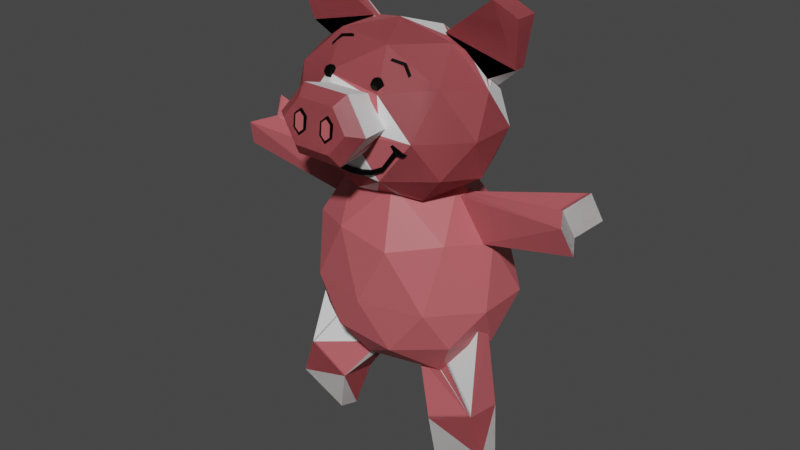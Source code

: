# Source: percy.blend  (saved by Blender 2.90.8; exported with 4.5.12 LTS)
import bpy
from mathutils import Matrix  # noqa: F401  (used for matrix-valued properties, if any)

bpy.ops.wm.read_factory_settings(use_empty=True)
scene = bpy.context.scene
scene.name = 'Scene'

# ---- collections
col_collection = bpy.data.collections.new('Collection'); scene.collection.children.link(col_collection)

# ---- materials (node trees are filled in below, after node groups)
mat_percypink = bpy.data.materials.new('PercyPink')
mat_percypink.use_transparent_shadow = False
mat_percyblack = bpy.data.materials.new('PercyBlack')
mat_percyblack.use_transparent_shadow = False

# ---- material node trees
mat_percypink.use_nodes = True; mat_percypink.node_tree.nodes.clear()
_N = mat_percypink.node_tree.nodes; _L = mat_percypink.node_tree.links
n0 = _N.new('ShaderNodeBsdfPrincipled'); n0.name = 'Principled BSDF'; n0.location = (10, 300)
n0.distribution = 'GGX'
n0.subsurface_method = 'BURLEY'
n0.inputs[0].default_value = (0.5213, 0.1095, 0.1233, 1.0)
n0.inputs[3].default_value = 1.45
n0.inputs[27].default_value = (0.0, 0.0, 0.0, 1.0)
n0.inputs[28].default_value = 1.0
n1 = _N.new('ShaderNodeOutputMaterial'); n1.name = 'Material Output'; n1.location = (300, 300)
_L.new(n0.outputs[0], n1.inputs[0])
n1.is_active_output = True
mat_percyblack.use_nodes = True; mat_percyblack.node_tree.nodes.clear()
_N = mat_percyblack.node_tree.nodes; _L = mat_percyblack.node_tree.links
n0 = _N.new('ShaderNodeBsdfPrincipled'); n0.name = 'Principled BSDF'; n0.location = (10, 300)
n0.distribution = 'GGX'
n0.subsurface_method = 'BURLEY'
n0.inputs[0].default_value = (0.0, 0.0, 0.0, 1.0)
n0.inputs[3].default_value = 1.45
n0.inputs[13].default_value = 0.2083
n0.inputs[27].default_value = (0.0, 0.0, 0.0, 1.0)
n0.inputs[28].default_value = 1.0
n1 = _N.new('ShaderNodeOutputMaterial'); n1.name = 'Material Output'; n1.location = (300, 300)
_L.new(n0.outputs[0], n1.inputs[0])
n1.is_active_output = True

# ---- world
world_world = bpy.data.worlds.new('World'); scene.world = world_world
world_world.use_nodes = True; world_world.node_tree.nodes.clear()
_N = world_world.node_tree.nodes; _L = world_world.node_tree.links
n0 = _N.new('ShaderNodeOutputWorld'); n0.name = 'World Output'; n0.location = (300, 300)
n1 = _N.new('ShaderNodeBackground'); n1.name = 'Background'; n1.location = (10, 300)
n1.inputs[0].default_value = (0.05088, 0.05088, 0.05088, 1.0)
_L.new(n1.outputs[0], n0.inputs[0])
n0.is_active_output = True
world_world.color = (0.05088, 0.05088, 0.05088)
world_world.use_sun_shadow = False
world_world.sun_shadow_jitter_overblur = 0.0

# ---- meshes
me_icosphere_001 = bpy.data.meshes.new('Icosphere.001')
me_icosphere_001.from_pydata([(0.05603, 0.00262, 0.128), (0.05236, 0.00262, 0.1062), (0.05603, -0.007945, 0.128), (0.05236, -0.00262, 0.1062), (0.04419, 0.00262, 0.1334), (0.04419, -0.007945, 0.1334), (0.01851, -0.00262, 0.1145), (0.0397, -0.00262, 0.1), (0.08797, -0.01033, 0.0416), (0.08444, -0.0149, 0.05419), (0.08797, 0.01022, 0.04906), (0.08444, 0.005647, 0.06165), (0.08146, 0.0007523, 0.04311), (0.07793, -0.003817, 0.0557), (0.02884, -0.0177, -0.07876), (0.02884, -0.007193, -0.08212), (0.01141, -0.001612, -0.04235), (0.05378, -0.01669, -0.06868), (0.05378, -0.006181, -0.07205), (0.02559, -0.01876, -0.05944), (0.02559, -1.349e-06, -0.0628), (0.04744, 0.001734, -0.05312), (0.04744, -0.01703, -0.04975), (-0.05603, 0.00262, 0.128), (-0.05236, 0.00262, 0.1062), (-0.05603, -0.007945, 0.128), (-0.05236, -0.00262, 0.1062), (-0.04419, 0.00262, 0.1334), (-0.04419, -0.007945, 0.1334), (-0.01851, -0.00262, 0.1145), (-0.08797, -0.01033, 0.0416), (-0.08444, -0.0149, 0.05419), (-0.08797, 0.01022, 0.04906), (-0.08444, 0.005647, 0.06165), (-0.08146, 0.0007523, 0.04311), (-0.07793, -0.003817, 0.0557), (-0.02884, -0.0177, -0.07876), (-0.02884, -0.007193, -0.08212), (-0.01141, -0.001612, -0.04235), (-0.05378, -0.01669, -0.06868), (-0.05378, -0.006181, -0.07205), (-0.02559, -0.01876, -0.05944), (-0.02559, -1.349e-06, -0.0628), (-0.04744, 0.001734, -0.05312), (-0.04744, -0.01703, -0.04975), (0.008667, -0.05766, 0.09698), (0.01104, -0.05212, 0.101), (0.01596, -0.05917, 0.08767), (0.02208, -0.0544, 0.0869), (0.008667, -0.06068, 0.07837), (0.01104, -0.05669, 0.07282), (-0.008667, -0.06068, 0.07837), (-0.01104, -0.05669, 0.07282), (-0.01596, -0.05917, 0.08767), (-0.02208, -0.0544, 0.0869), (-0.008667, -0.05766, 0.09698), (-0.01104, -0.05212, 0.101), (0.03588, -0.02672, 0.06335), (-0.0137, -0.0383, 0.06335), (-0.04435, -0.007987, 0.06335), (-0.0137, 0.02233, 0.06335), (0.03588, 0.01075, 0.06335), (0.0137, -0.0383, 0.09757), (-0.03588, -0.02672, 0.09757), (-0.03588, 0.01075, 0.09757), (0.0137, 0.02233, 0.09757), (0.04435, -0.007987, 0.09757), (-2.395e-12, -0.007987, 0.1187), (-0.008055, -0.02581, 0.04792), (0.02109, -0.019, 0.04792), (0.01303, -0.03682, 0.06035), (0.04218, -0.007987, 0.06035), (-0.02607, -0.007987, 0.04792), (-0.03412, -0.02581, 0.06035), (-0.03412, 0.009832, 0.06035), (0.01303, 0.02084, 0.06035), (0.04716, -0.019, 0.08046), (0.04716, 0.003026, 0.08046), (0.02915, -0.03682, 0.08046), (-0.04716, -0.019, 0.08046), (-0.02915, -0.03682, 0.08046), (-0.02915, 0.02085, 0.08046), (-0.04716, 0.003026, 0.08046), (0.02915, 0.02085, 0.08046), (-2.395e-12, 0.02765, 0.08046), (0.03412, -0.02581, 0.1006), (-0.01303, -0.03682, 0.1006), (-0.04218, -0.007987, 0.1006), (-0.01303, 0.02084, 0.1006), (0.03412, 0.009832, 0.1006), (0.008055, -0.02581, 0.113), (0.02607, -0.007987, 0.113), (-0.02109, -0.019, 0.113), (0.008055, 0.009832, 0.113), (0.0, 0.004191, -0.04556), (0.03618, -0.01913, -0.01792), (-0.01382, -0.03309, -0.01792), (-0.04472, 0.003451, -0.01792), (-0.01382, 0.03999, -0.01792), (0.03618, 0.02604, -0.01792), (0.01317, -0.03397, 0.02715), (-0.03448, -0.02034, 0.02715), (-0.03448, 0.02379, 0.02715), (0.01317, 0.03742, 0.02715), (0.04261, 0.001726, 0.02715), (-0.009624, -0.01852, -0.0381), (0.0252, -0.01013, -0.0381), (0.01314, -0.0313, -0.02185), (0.04253, 0.003451, -0.02185), (0.0252, 0.01703, -0.0381), (-0.03115, 0.003451, -0.0381), (-0.03441, -0.01803, -0.02185), (-0.009624, 0.02543, -0.0381), (-0.03441, 0.02493, -0.02185), (0.01314, 0.03821, -0.02185), (0.04755, -0.008546, 0.0), (0.04755, 0.01643, 0.0), (0.0, -0.03648, 0.0), (0.02939, -0.02876, 0.0), (-0.04755, -0.008546, 0.0), (-0.02939, -0.02876, 0.0), (-0.02939, 0.03665, 0.0), (-0.04755, 0.01643, 0.0), (0.02939, 0.03665, 0.0), (0.0, 0.04437, 0.0), (0.03279, -0.01926, 0.03051), (-0.01252, -0.03222, 0.03051), (-0.01252, 0.03568, 0.03051), (0.03279, 0.02271, 0.03051), (-0.02026, 0.01406, 0.05254), (0.00774, 0.02275, 0.05254), (0.02376, 0.004422, 0.05071), (0.0256, 0.001607, 0.05098), (0.0261, 0.0004106, 0.05087), (0.02109, -0.01138, 0.04792), (0.02571, -0.001657, 0.05064), (0.02617, 0.0001105, 0.05091), (0.01826, 0.009296, 0.05229), (0.01207, -0.02214, 0.04873), (0.008378, -0.02407, 0.04955), (0.01404, -0.02065, 0.04792), (0.004488, -0.02427, 0.049), (0.0005, -0.02381, 0.04792), (0.01762, 0.00976, 0.05254), (0.005215, 0.01533, 0.05462), (0.002824, 0.01551, 0.05433), (0.01762, -0.01719, 0.04698), (-0.00652, -0.02241, 0.04683), (-0.01008, 0.01431, 0.05345), (-0.01659, 0.01151, 0.0537), (-0.01875, 0.009832, 0.05302), (-0.01491, -0.01903, 0.04792), (-0.02451, -0.009524, 0.04792), (-0.02478, -0.007987, 0.04763), (-0.02451, -0.00645, 0.04792), (-0.02026, 0.007341, 0.05254), (-0.01899, -0.01705, 0.04891), (-0.02402, -0.01113, 0.04846), (-0.02207, -0.01485, 0.04932), (0.0183, -0.03879, 0.08497), (0.009337, -0.03839, 0.09706), (0.01137, -0.03921, 0.09466), (0.01486, -0.04016, 0.08046), (0.009091, -0.04017, 0.07332), (0.00465, -0.0412, 0.07329), (-0.005752, -0.04139, 0.07328), (-0.009143, -0.0406, 0.0733), (-0.009297, -0.03806, 0.09697), (-0.01009, -0.03836, 0.09603), (-0.01486, -0.04016, 0.08046), (-0.01824, -0.03853, 0.08494), (-0.02023, 0.00493, 0.1117), (-0.0206, 0.00314, 0.113), (-0.02051, 0.002723, 0.1132), (-0.01828, -0.001726, 0.1138), (-0.02019, 0.00507, 0.1116), (0.01866, 0.005226, 0.1102), (0.0243, 0.004834, 0.1077), (0.01831, -0.0003171, 0.113), (0.01809, -0.001022, 0.1132), (-0.02445, 0.004778, 0.1095), (-0.02694, 0.004625, 0.1075), (0.02066, -0.00262, 0.113), (0.02849, -0.00262, 0.1093), (0.03824, -0.00262, 0.101), (0.03909, -0.002409, 0.1003), (-0.02039, -0.00262, 0.1132), (-0.02109, -0.00262, 0.113), (-0.0319, -0.00262, 0.1066), (-0.03987, -0.00262, 0.1001), (0.03177, 0.00463, 0.1042), (0.03704, 0.004742, 0.09972), (0.03912, 0.005159, 0.09498), (0.03961, -0.00228, 0.09977), (0.03996, -0.0003294, 0.09886), (-0.03787, 0.004821, 0.09852), (-0.03934, 0.005117, 0.09516), (-0.03997, -0.001417, 0.09952), (0.04132, 0.002657, 0.0285), (0.0284, 0.002234, 0.04675), (-0.02614, 0.002096, 0.04615), (-0.04037, 0.002284, 0.03043), (-0.03961, 0.002282, 0.0315), (-0.0408, 0.002268, 0.02935), (-0.04102, 0.002609, 0.02837), (0.02824, -0.002818, 0.04623), (0.02917, 0.0004051, 0.04658), (-0.02632, -0.002405, 0.04596), (0.04058, -0.002609, 0.02785), (0.04066, -0.002557, 0.0277), (-0.03466, -0.002842, 0.03688), (-0.03928, -0.002813, 0.02982), (-0.04016, -0.002476, 0.02755), (0.04072, -0.002321, 0.0278), (0.04177, 0.001642, 0.02838), (0.0429, -0.007558, -0.01179), (0.04344, -0.00131, -0.01574), (0.03914, -0.008611, -0.01975), (0.02538, -0.009986, -0.03792), (0.0252, -0.009989, -0.0381), (0.02487, -0.009946, -0.03819), (0.0141, -0.008173, -0.03979), (0.04349, -0.0003743, -0.0164), (0.04148, -0.0002964, -0.0212), (0.0377, -0.0003382, -0.02638), (0.0252, -0.0007418, -0.0381), (0.01169, -0.001602, -0.0421), (0.01212, -0.008028, -0.04002), (0.01141, -0.001903, -0.04218), (0.01153, -0.00236, -0.04215), (-0.01348, -0.008008, -0.03961), (-0.01916, -0.008792, -0.0381), (-0.03309, -0.009365, -0.0284), (-0.0429, -0.007565, -0.01182), (-0.03891, -0.008652, -0.02014), (-0.0126, -0.001571, -0.04129), (-0.02719, -0.0005857, -0.0381), (-0.03173, -0.0003728, -0.0352), (-0.04356, -0.0003355, -0.01707), (-0.04292, -0.0003108, -0.01861), (-0.01141, -0.003901, -0.04103), (-0.01207, -0.007985, -0.03994), (-0.04108, 0.0009214, 0.02812), (-0.04348, -0.001502, -0.01616), (0.01207, -0.03407, 0.1028), (0.01207, -0.03323, 0.1008), (0.01207, -0.03407, 0.09873), (0.01399, -0.03547, 0.1028), (0.01479, -0.03521, 0.1008), (0.01399, -0.03547, 0.09873), (0.01326, -0.03772, 0.1028), (0.01375, -0.0384, 0.1008), (0.01326, -0.03772, 0.09873), (0.01207, -0.03609, 0.0979), (0.01207, -0.03609, 0.1036), (0.01088, -0.03772, 0.1028), (0.01039, -0.0384, 0.1008), (0.01088, -0.03772, 0.09873), (0.01015, -0.03547, 0.1028), (0.009352, -0.03521, 0.1008), (0.01015, -0.03547, 0.09873), (-0.01207, -0.03407, 0.1028), (-0.01207, -0.03323, 0.1008), (-0.01207, -0.03407, 0.09873), (-0.01399, -0.03547, 0.1028), (-0.01479, -0.03521, 0.1008), (-0.01399, -0.03547, 0.09873), (-0.01326, -0.03772, 0.1028), (-0.01375, -0.0384, 0.1008), (-0.01326, -0.03772, 0.09873), (-0.01207, -0.03609, 0.0979), (-0.01207, -0.03609, 0.1036), (-0.01088, -0.03772, 0.1028), (-0.01039, -0.0384, 0.1008), (-0.01088, -0.03772, 0.09873), (-0.01015, -0.03547, 0.1028), (-0.009352, -0.03521, 0.1008), (-0.01015, -0.03547, 0.09873), (-0.02321, -0.03837, 0.07481), (-0.02256, -0.03875, 0.077), (-0.02321, -0.03073, 0.07481), (-0.02256, -0.03073, 0.077), (0.02321, -0.03837, 0.07481), (0.02256, -0.03875, 0.077), (0.02321, -0.03073, 0.07481), (0.02256, -0.03073, 0.077), (0.01692, -0.03073, 0.06658), (0.01128, -0.03073, 0.06358), (0.005639, -0.03073, 0.06211), (2.217e-11, -0.03073, 0.06166), (-0.005639, -0.03073, 0.06211), (-0.01128, -0.03073, 0.06358), (-0.01692, -0.03073, 0.06658), (-0.0161, -0.03073, 0.06816), (-0.01128, -0.03073, 0.06577), (-0.005639, -0.03073, 0.0643), (2.217e-11, -0.03073, 0.06385), (0.005639, -0.03073, 0.0643), (0.01128, -0.03073, 0.06577), (0.0161, -0.03073, 0.06816), (-0.01692, -0.03875, 0.06658), (-0.01128, -0.03936, 0.06358), (-0.005639, -0.03936, 0.06211), (2.217e-11, -0.03936, 0.06166), (0.005639, -0.03936, 0.06211), (0.01128, -0.03936, 0.06358), (0.01692, -0.03875, 0.06658), (0.0161, -0.03875, 0.06816), (0.01128, -0.03936, 0.06577), (0.005639, -0.03936, 0.0643), (2.217e-11, -0.03936, 0.06385), (-0.005639, -0.03936, 0.0643), (-0.01128, -0.03936, 0.06577), (-0.0161, -0.03875, 0.06816), (0.02065, -0.03874, 0.0783), (0.0257, -0.03752, 0.0745), (0.0257, -0.03074, 0.0745), (0.02065, -0.03074, 0.0783), (-0.02065, -0.03074, 0.0783), (-0.02065, -0.03874, 0.0783), (-0.0257, -0.03752, 0.0745), (-0.0257, -0.03074, 0.0745), (0.02678, -0.03752, 0.07524), (0.02678, -0.03074, 0.07524), (0.02151, -0.03074, 0.07904), (-0.02151, -0.03074, 0.07904), (-0.02678, -0.03074, 0.07524), (-0.02151, -0.03874, 0.07904), (-0.02678, -0.03752, 0.07524), (0.02151, -0.03874, 0.07904), (-0.006816, -0.05912, 0.09329), (-0.006816, -0.05508, 0.09349), (0.006816, -0.05508, 0.09349), (0.006816, -0.05912, 0.09329), (0.01025, -0.05551, 0.09048), (0.009822, -0.05949, 0.09066), (0.01025, -0.05637, 0.08446), (0.009822, -0.06025, 0.0854), (0.006816, -0.0568, 0.08145), (0.006816, -0.06063, 0.08277), (0.003377, -0.05637, 0.08446), (0.003809, -0.06025, 0.0854), (0.003377, -0.05551, 0.09048), (0.003809, -0.05949, 0.09066), (-0.01025, -0.05551, 0.09048), (-0.009822, -0.05949, 0.09066), (-0.01025, -0.05637, 0.08446), (-0.009822, -0.06025, 0.0854), (-0.006816, -0.0568, 0.08145), (-0.006816, -0.06063, 0.08277), (-0.003377, -0.05637, 0.08446), (-0.003809, -0.06025, 0.0854), (-0.003377, -0.05551, 0.09048), (-0.003809, -0.05949, 0.09066), (-0.0047, -0.06014, 0.08553), (-0.006816, -0.0604, 0.08389), (-0.008931, -0.06014, 0.08553), (-0.008931, -0.0596, 0.09054), (0.008931, -0.0596, 0.09054), (0.006816, -0.05934, 0.09217), (0.008931, -0.06014, 0.08553), (0.006816, -0.0604, 0.08389), (-0.006816, -0.05934, 0.09217), (0.0047, -0.06014, 0.08553), (0.0047, -0.0596, 0.09054), (-0.0047, -0.0596, 0.09054), (0.01221, -0.02873, 0.1082), (0.0127, -0.02806, 0.1092), (0.0101, -0.01967, 0.103), (0.0106, -0.01901, 0.104), (0.02178, -0.02917, 0.1036), (0.02228, -0.0285, 0.1045), (0.01967, -0.02012, 0.09837), (0.02017, -0.01945, 0.09934), (0.01598, -0.01857, 0.1021), (0.01647, -0.0179, 0.1031), (0.01808, -0.02762, 0.1073), (0.01858, -0.02695, 0.1083), (-0.01152, -0.02348, 0.112), (-0.01218, -0.02286, 0.1129), (-0.01065, -0.01448, 0.1063), (-0.01131, -0.01385, 0.1072), (-0.02062, -0.02575, 0.1069), (-0.02127, -0.02513, 0.1078), (-0.01975, -0.01675, 0.1013), (-0.0204, -0.01613, 0.1022), (-0.01657, -0.01442, 0.1051), (-0.01722, -0.01379, 0.106), (-0.01744, -0.02342, 0.1107), (-0.01809, -0.0228, 0.1116)], [], [(4, 0, 1), (6, 4, 176, 178, 179), (3, 5, 6), (0, 5, 2), (0, 3, 1), (7, 1, 3), (6, 182, 183, 184, 7, 3), (6, 5, 4), (3, 2, 5), (0, 4, 5), (0, 2, 3), (7, 193, 194, 192, 1), (10, 11, 13, 12), (8, 9, 205, 208, 209), (11, 199, 206, 205, 9, 13), (12, 13, 9, 8), (19, 16, 20), (16, 21, 20), (22, 221, 227, 19), (18, 14, 15), (17, 19, 14), (21, 17, 18), (20, 18, 15), (19, 15, 14), (19, 227, 229, 228, 16), (16, 226, 225, 224, 223, 222, 21), (22, 215, 217, 218, 219, 220, 221), (18, 17, 14), (17, 22, 19), (21, 22, 17), (20, 21, 18), (19, 20, 15), (27, 24, 23), (29, 174, 173, 172, 171, 175, 27), (26, 29, 28), (23, 25, 28), (23, 24, 26), (29, 26, 189, 188, 187, 186), (29, 27, 28), (26, 28, 25), (23, 28, 27), (23, 26, 25), (32, 34, 35, 33), (30, 212, 211, 210, 207, 31), (33, 35, 31, 207, 200), (34, 30, 31, 35), (41, 42, 38), (38, 42, 43), (44, 41, 241, 230), (40, 37, 36), (39, 36, 41), (43, 40, 39), (42, 37, 40), (41, 36, 37), (41, 38, 240, 241), (38, 43, 238, 239, 237, 236, 235), (44, 230, 231, 232, 234, 233), (40, 36, 39), (39, 41, 44), (43, 39, 44), (42, 40, 43), (41, 37, 42), (48, 46, 45, 47), (50, 48, 47, 49), (52, 50, 49, 51), (54, 52, 51, 53), (56, 54, 53, 55), (46, 56, 55, 45), (47, 45, 55, 53, 51, 49), (57, 69, 71), (57, 71, 76), (58, 70, 164, 165), (59, 73, 79), (60, 74, 81), (61, 75, 83), (57, 76, 78), (58, 165, 166, 169, 80), (59, 79, 82), (60, 81, 84), (61, 83, 77), (62, 85, 90), (63, 86, 92), (64, 195, 181, 180), (65, 88, 93), (66, 194, 193, 185, 184, 183, 91), (91, 182, 179, 178, 93, 67), (91, 183, 182), (89, 65, 93), (93, 172, 173, 67), (93, 88, 171, 172), (88, 64, 180, 175, 171), (87, 63, 92), (92, 90, 67), (92, 86, 90), (86, 62, 90), (90, 91, 67), (90, 85, 91), (85, 66, 91), (77, 89, 191, 192, 194, 66), (77, 83, 89), (83, 65, 89), (84, 88, 65), (84, 81, 88), (81, 64, 88), (82, 87, 197, 196, 195, 64), (82, 79, 87), (79, 63, 87), (80, 86, 63), (80, 169, 170, 168, 86), (78, 85, 62), (78, 76, 85), (76, 66, 85), (83, 84, 65), (83, 75, 84), (75, 60, 84), (81, 82, 64), (81, 74, 82), (74, 59, 82), (79, 80, 63), (79, 73, 80), (73, 58, 80), (70, 57, 78), (76, 77, 66), (76, 71, 77), (71, 61, 77), (72, 59, 74), (72, 73, 59), (72, 152, 157, 158, 156, 151, 68, 73), (68, 58, 73), (71, 133, 132, 131, 61), (71, 69, 134, 135, 136, 133), (69, 146, 134), (68, 70, 58), (68, 142, 141, 139, 138, 140, 69, 70), (69, 57, 70), (94, 229, 227, 221, 220, 106, 105), (95, 106, 218, 217), (94, 105, 231, 230, 241, 240, 235, 236, 110), (94, 110, 112), (94, 112, 109), (95, 217, 215, 216, 222, 223, 108, 115), (96, 107, 117), (97, 239, 238, 243, 233, 234, 111, 119), (98, 113, 121), (99, 114, 123), (95, 115, 118), (96, 117, 120), (97, 119, 122), (98, 121, 124), (99, 123, 116), (100, 125, 138, 139), (101, 126, 156, 158), (102, 201, 202, 129), (103, 127, 130), (104, 128, 132, 133, 136, 206, 199, 198, 214), (128, 103, 130), (130, 129, 149, 148, 145, 144), (130, 127, 129), (127, 102, 129), (129, 155, 150, 149), (129, 202, 200, 207, 210, 157, 152, 153, 154, 155), (126, 100, 139, 141), (125, 208, 205, 206, 136, 135), (116, 128, 104), (116, 123, 128), (123, 103, 128), (124, 127, 103), (124, 121, 127), (121, 102, 127), (122, 203, 201, 102), (122, 119, 242, 204, 203), (119, 101, 211, 212, 242), (120, 126, 101), (120, 117, 126), (117, 100, 126), (118, 125, 100), (118, 115, 125), (115, 104, 213, 209, 208, 125), (123, 124, 103), (123, 114, 124), (114, 98, 124), (121, 122, 102), (121, 113, 122), (113, 97, 122), (119, 120, 101), (119, 111, 120), (111, 96, 120), (117, 118, 100), (117, 107, 118), (107, 95, 118), (115, 116, 104), (115, 108, 116), (108, 99, 116), (109, 114, 99), (109, 112, 114), (112, 98, 114), (112, 113, 98), (112, 110, 113), (110, 97, 113), (110, 237, 239, 97), (110, 236, 237), (105, 96, 111), (108, 109, 99), (108, 224, 225, 109), (106, 220, 219), (105, 107, 96), (105, 106, 107), (106, 95, 107), (131, 137, 75, 61), (153, 152, 72), (151, 147, 68), (154, 153, 72), (141, 142, 147, 151, 156, 126), (148, 149, 150, 74, 60), (135, 134, 146, 140, 138, 125), (143, 137, 131, 132, 128, 130), (144, 143, 130), (147, 142, 68), (140, 146, 69), (137, 143, 144, 145, 75), (145, 148, 60, 75), (150, 155, 154, 72, 74), (166, 165, 164, 163, 50, 52), (170, 169, 166, 52, 54), (163, 162, 159, 48, 50), (162, 163, 164, 70, 78), (161, 159, 162, 78, 62), (168, 167, 160, 161, 62, 86), (167, 168, 170, 54, 56), (160, 167, 56, 46), (159, 161, 160, 46, 48), (234, 232, 111), (214, 213, 104), (210, 211, 101, 158, 157), (190, 191, 89), (192, 191, 190, 177, 1), (179, 182, 6), (184, 185, 7), (198, 199, 11, 10), (219, 218, 106), (181, 195, 196, 24), (209, 213, 214, 198, 10, 12, 8), (233, 243, 44), (204, 242, 212, 30, 34, 32), (173, 174, 186, 187, 92, 67), (189, 26, 24), (235, 240, 38), (186, 174, 29), (225, 226, 228, 229, 94, 109), (187, 188, 87, 92), (222, 216, 22, 21), (243, 238, 43, 44), (232, 231, 105, 111), (196, 197, 189, 24), (177, 176, 4, 1), (200, 202, 201, 203, 204, 32, 33), (216, 215, 22), (175, 180, 181, 24, 27), (185, 193, 7), (223, 224, 108), (228, 226, 16), (188, 189, 197, 87), (178, 176, 177, 190, 89, 93), (253, 246, 249), (245, 244, 247, 248), (246, 245, 248, 249), (244, 254, 247), (249, 248, 251, 252), (247, 254, 250), (253, 249, 252), (248, 247, 250, 251), (251, 250, 255, 256), (252, 251, 256, 257), (250, 254, 255), (253, 252, 257), (253, 257, 260), (256, 255, 258, 259), (257, 256, 259, 260), (255, 254, 258), (253, 260, 246), (259, 258, 244, 245), (260, 259, 245, 246), (258, 254, 244), (270, 266, 263), (262, 265, 264, 261), (263, 266, 265, 262), (261, 264, 271), (266, 269, 268, 265), (264, 267, 271), (270, 269, 266), (265, 268, 267, 264), (268, 273, 272, 267), (269, 274, 273, 268), (267, 272, 271), (270, 274, 269), (270, 277, 274), (273, 276, 275, 272), (274, 277, 276, 273), (272, 275, 271), (270, 263, 277), (276, 262, 261, 275), (277, 263, 262, 276), (275, 261, 271), (285, 283, 314, 317), (286, 299, 285, 284), (278, 279, 319, 320), (300, 313, 279, 278), (286, 284, 282, 306), (293, 281, 279, 313), (285, 299, 307, 283), (299, 298, 308, 307), (298, 297, 309, 308), (297, 296, 310, 309), (296, 295, 311, 310), (295, 294, 312, 311), (294, 293, 313, 312), (280, 292, 300, 278), (292, 291, 301, 300), (291, 290, 302, 301), (290, 289, 303, 302), (289, 288, 304, 303), (288, 287, 305, 304), (287, 286, 306, 305), (282, 283, 307, 306), (306, 307, 308, 305), (305, 308, 309, 304), (304, 309, 310, 303), (303, 310, 311, 302), (302, 311, 312, 301), (301, 312, 313, 300), (280, 281, 293, 292), (292, 293, 294, 291), (291, 294, 295, 290), (290, 295, 296, 289), (289, 296, 297, 288), (288, 297, 298, 287), (287, 298, 299, 286), (282, 284, 316, 315), (281, 280, 321, 318), (320, 319, 327, 328), (317, 314, 329, 324), (284, 285, 317, 316), (279, 281, 318, 319), (280, 278, 320, 321), (283, 282, 315, 314), (328, 327, 325, 326), (323, 324, 329, 322), (318, 321, 326, 325), (315, 316, 323, 322), (314, 315, 322, 329), (321, 320, 328, 326), (319, 318, 325, 327), (316, 317, 324, 323), (358, 359, 364, 363, 361, 360), (330, 362, 365, 353), (332, 333, 335, 334), (353, 365, 354, 351), (348, 350, 351, 349), (334, 335, 337, 336), (331, 352, 350, 348, 346, 344), (346, 348, 349, 347), (336, 337, 339, 338), (352, 331, 330, 353), (344, 346, 347, 345), (338, 339, 341, 340), (337, 335, 358, 360), (331, 344, 345, 330), (340, 341, 343, 342), (357, 356, 355, 354, 365, 362), (350, 352, 353, 351), (342, 343, 333, 332), (332, 334, 336, 338, 340, 342), (335, 333, 359, 358), (333, 343, 364, 359), (343, 341, 363, 364), (339, 337, 360, 361), (349, 355, 356, 347), (347, 356, 357, 345), (345, 357, 362, 330), (351, 354, 355, 349), (341, 339, 361, 363), (366, 367, 369, 368), (374, 375, 373, 372), (372, 373, 371, 370), (376, 377, 367, 366), (374, 372, 370, 376), (375, 369, 367, 377), (373, 375, 377, 371), (368, 374, 376, 366), (370, 371, 377, 376), (368, 369, 375, 374), (378, 380, 381, 379), (386, 384, 385, 387), (384, 382, 383, 385), (388, 378, 379, 389), (386, 388, 382, 384), (387, 389, 379, 381), (385, 383, 389, 387), (380, 378, 388, 386), (382, 388, 389, 383), (380, 386, 387, 381)])
me_icosphere_001.polygons.foreach_set('material_index', [0, 0, 0, 0, 0, 0, 0, 0, 0, 0, 0, 0, 0, 0, 0, 0, 0, 0, 0, 0, 0, 0, 0, 0, 0, 0, 0, 0, 0, 0, 0, 0, 0, 0, 0, 0, 0, 0, 0, 0, 0, 0, 0, 0, 0, 0, 0, 0, 0, 0, 0, 0, 0, 0, 0, 0, 0, 0, 0, 0, 0, 0, 0, 0, 0, 0, 0, 0, 0, 0, 0, 0, 0, 0, 0, 0, 0, 0, 0, 0, 0, 0, 0, 0, 0, 0, 0, 0, 0, 0, 0, 0, 0, 0, 0, 0, 0, 0, 0, 0, 0, 0, 0, 0, 0, 0, 0, 0, 0, 0, 0, 0, 0, 0, 0, 0, 0, 0, 0, 0, 0, 0, 0, 0, 0, 0, 0, 0, 0, 0, 0, 0, 0, 0, 0, 0, 0, 0, 0, 0, 0, 0, 0, 0, 0, 0, 0, 0, 0, 0, 0, 0, 0, 0, 0, 0, 0, 0, 0, 0, 0, 0, 0, 0, 0, 0, 0, 0, 0, 0, 0, 0, 0, 0, 0, 0, 0, 0, 0, 0, 0, 0, 0, 0, 0, 0, 0, 0, 0, 0, 0, 0, 0, 0, 0, 0, 0, 0, 0, 0, 0, 0, 0, 0, 0, 0, 0, 0, 0, 0, 0, 0, 0, 0, 0, 0, 0, 0, 0, 0, 0, 0, 0, 0, 0, 0, 0, 0, 0, 0, 0, 0, 0, 0, 0, 0, 0, 0, 0, 0, 0, 0, 0, 0, 0, 0, 0, 0, 0, 0, 0, 0, 0, 0, 0, 0, 0, 0, 0, 0, 0, 0, 0, 1, 1, 1, 1, 1, 1, 1, 1, 1, 1, 1, 1, 1, 1, 1, 1, 1, 1, 1, 1, 1, 1, 1, 1, 1, 1, 1, 1, 1, 1, 1, 1, 1, 1, 1, 1, 1, 1, 1, 1, 1, 1, 1, 1, 1, 1, 1, 1, 1, 1, 1, 1, 1, 1, 1, 1, 1, 1, 1, 1, 1, 1, 1, 1, 1, 1, 1, 1, 1, 1, 1, 1, 1, 1, 1, 1, 1, 1, 1, 1, 1, 1, 1, 1, 1, 1, 1, 1, 1, 1, 0, 1, 1, 1, 1, 1, 1, 1, 1, 1, 1, 1, 1, 1, 1, 0, 1, 1, 1, 1, 1, 1, 1, 1, 1, 1, 1, 1, 1, 1, 1, 1, 1, 1, 1, 1, 1, 1, 1, 1, 1, 1, 1, 1, 1, 1, 1, 1])
_uv = me_icosphere_001.uv_layers.new(name='UVMap')
_uv.uv.foreach_set('vector', [0.625, 0.25, 0.625, 0.5, 0.375, 0.5, 0.375, 0.5, 0.625, 0.75, 0.3956, 0.75, 0.3788, 0.5726, 0.375, 0.5495, 0.375, 0.75, 0.625, 1.0, 0.375, 1.0, 0.125, 0.5, 0.375, 0.75, 0.125, 0.75, 0.875, 0.5, 0.625, 0.75, 0.625, 0.5, 0.5, 0.25, 0.625, 0.0, 0.625, 0.25, 0.375, 1.0, 0.375, 0.9874, 0.375, 0.9357, 0.375, 0.8836, 0.375, 0.875, 0.375, 0.75, 0.375, 0.5, 0.625, 0.5, 0.625, 0.75, 0.375, 0.75, 0.625, 0.75, 0.625, 1.0, 0.125, 0.5, 0.375, 0.5, 0.375, 0.75, 0.875, 0.5, 0.875, 0.75, 0.625, 0.75, 0.5, 0.25, 0.5, 0.2395, 0.5077, 0.1737, 0.5132, 0.0, 0.625, 0.0, 0.375, 0.5, 0.625, 0.5, 0.625, 0.625, 0.375, 0.625, 0.375, 0.75, 0.625, 0.75, 0.625, 0.984, 0.3772, 0.9829, 0.375, 0.983, 0.625, 0.5, 0.8583, 0.5, 0.8551, 0.5905, 0.859, 0.75, 0.625, 0.75, 0.625, 0.625, 0.375, 0.625, 0.625, 0.625, 0.625, 0.75, 0.375, 0.75, 0.4782, 0.0, 0.625, 0.25, 0.4782, 0.25, 0.625, 0.25, 0.4782, 0.5, 0.4782, 0.25, 0.4782, 0.75, 0.614, 0.9813, 0.6176, 1.0, 0.4782, 1.0, 0.375, 0.5, 0.125, 0.75, 0.125, 0.5, 0.375, 0.75, 0.4782, 1.0, 0.375, 1.0, 0.4782, 0.5, 0.375, 0.75, 0.375, 0.5, 0.4782, 0.25, 0.375, 0.5, 0.375, 0.25, 0.4782, 0.0, 0.375, 0.25, 0.375, 0.0, 0.4782, 0.0, 0.6176, 0.0, 0.6238, 0.2221, 0.625, 0.2376, 0.625, 0.25, 0.625, 0.25, 0.625, 0.2522, 0.5975, 0.3521, 0.5995, 0.4508, 0.6057, 0.4819, 0.616, 0.5, 0.4782, 0.5, 0.4782, 0.75, 0.6117, 0.75, 0.5985, 0.7839, 0.5845, 0.8985, 0.5846, 0.9, 0.5853, 0.9024, 0.614, 0.9813, 0.375, 0.5, 0.375, 0.75, 0.125, 0.75, 0.375, 0.75, 0.4782, 0.75, 0.4782, 1.0, 0.4782, 0.5, 0.4782, 0.75, 0.375, 0.75, 0.4782, 0.25, 0.4782, 0.5, 0.375, 0.5, 0.4782, 0.0, 0.4782, 0.25, 0.375, 0.25, 0.625, 0.25, 0.375, 0.5, 0.625, 0.5, 0.375, 0.5, 0.375, 0.5277, 0.4065, 0.6764, 0.4084, 0.69, 0.4094, 0.7457, 0.4094, 0.75, 0.625, 0.75, 0.375, 0.75, 0.375, 1.0, 0.625, 1.0, 0.125, 0.5, 0.125, 0.75, 0.375, 0.75, 0.875, 0.5, 0.625, 0.5, 0.625, 0.75, 0.375, 1.0, 0.375, 0.75, 0.375, 0.8733, 0.375, 0.9167, 0.375, 0.9838, 0.375, 0.9889, 0.375, 0.5, 0.625, 0.75, 0.625, 0.5, 0.375, 0.75, 0.625, 1.0, 0.625, 0.75, 0.125, 0.5, 0.375, 0.75, 0.375, 0.5, 0.875, 0.5, 0.625, 0.75, 0.875, 0.75, 0.375, 0.5, 0.375, 0.625, 0.625, 0.625, 0.625, 0.5, 0.375, 0.75, 0.375, 0.9854, 0.4053, 0.983, 0.4998, 0.983, 0.625, 0.992, 0.625, 0.75, 0.625, 0.5, 0.625, 0.625, 0.625, 0.75, 0.867, 0.75, 0.8677, 0.5, 0.375, 0.625, 0.375, 0.75, 0.625, 0.75, 0.625, 0.625, 0.4782, 0.0, 0.4782, 0.25, 0.625, 0.25, 0.625, 0.25, 0.4782, 0.25, 0.4782, 0.5, 0.4782, 0.75, 0.4782, 1.0, 0.6182, 1.0, 0.6166, 0.9856, 0.375, 0.5, 0.125, 0.5, 0.125, 0.75, 0.375, 0.75, 0.375, 1.0, 0.4782, 1.0, 0.4782, 0.5, 0.375, 0.5, 0.375, 0.75, 0.4782, 0.25, 0.375, 0.25, 0.375, 0.5, 0.4782, 0.0, 0.375, 0.0, 0.375, 0.25, 0.4782, 0.0, 0.625, 0.25, 0.625, 0.1521, 0.6182, 0.0, 0.625, 0.25, 0.4782, 0.5, 0.6135, 0.5, 0.6102, 0.4942, 0.5875, 0.4012, 0.5914, 0.3664, 0.625, 0.2594, 0.4782, 0.75, 0.6166, 0.9856, 0.6035, 0.9435, 0.5903, 0.8348, 0.598, 0.7859, 0.6116, 0.75, 0.375, 0.5, 0.125, 0.75, 0.375, 0.75, 0.375, 0.75, 0.4782, 1.0, 0.4782, 0.75, 0.4782, 0.5, 0.375, 0.75, 0.4782, 0.75, 0.4782, 0.25, 0.375, 0.5, 0.4782, 0.5, 0.4782, 0.0, 0.375, 0.25, 0.4782, 0.25, 0.8333, 0.8905, 1.0, 0.8905, 0.9781, 1.0, 0.8679, 1.0, 0.6667, 0.8905, 0.8333, 0.8905, 0.7987, 1.0, 0.6886, 1.0, 0.5, 0.8905, 0.6667, 0.8905, 0.6488, 1.0, 0.5179, 1.0, 0.3333, 0.8905, 0.5, 0.8905, 0.4781, 1.0, 0.3679, 1.0, 0.1667, 0.8905, 0.3333, 0.8905, 0.2987, 1.0, 0.1886, 1.0, -8.941e-08, 0.8905, 0.1667, 0.8905, 0.1488, 1.0, 0.0179, 1.0, 0.4003, 0.3368, 0.2629, 0.4161, 0.09971, 0.3219, 0.09971, 0.1632, 0.2371, 0.08392, 0.4003, 0.1781, 0.7273, 0.1575, 0.6818, 0.07873, 0.6364, 0.1575, 0.7273, 0.1575, 0.6364, 0.1575, 0.6818, 0.2362, 0.9091, 0.1575, 0.8182, 0.1575, 0.8474, 0.2081, 0.8827, 0.2031, 0.1818, 0.1575, 0.09091, 0.1575, 0.1364, 0.2362, 0.3636, 0.1575, 0.2727, 0.1575, 0.3182, 0.2362, 0.5455, 0.1575, 0.4545, 0.1575, 0.5, 0.2362, 0.7273, 0.1575, 0.6818, 0.2362, 0.7727, 0.2362, 0.9091, 0.1575, 0.8827, 0.2031, 0.8933, 0.2033, 0.91, 0.2362, 0.9545, 0.2362, 0.1818, 0.1575, 0.1364, 0.2362, 0.2273, 0.2362, 0.3636, 0.1575, 0.3182, 0.2362, 0.4091, 0.2362, 0.5455, 0.1575, 0.5, 0.2362, 0.5909, 0.2362, 0.8182, 0.3149, 0.7273, 0.3149, 0.7727, 0.3937, 1.0, 0.3149, 0.9091, 0.3149, 0.9545, 0.3937, 0.2727, 0.3149, 0.244, 0.3149, 0.238, 0.3647, 0.2376, 0.3758, 0.4545, 0.3149, 0.3636, 0.3149, 0.4091, 0.3937, 0.6364, 0.3149, 0.5973, 0.3149, 0.6036, 0.3212, 0.6028, 0.3238, 0.6014, 0.328, 0.5772, 0.3699, 0.5909, 0.3937, 0.5909, 0.3937, 0.5636, 0.3937, 0.5537, 0.3965, 0.5518, 0.3937, 0.5, 0.3937, 0.5455, 0.4724, 0.5909, 0.3937, 0.5772, 0.3699, 0.5636, 0.3937, 0.5455, 0.3149, 0.4545, 0.3149, 0.5, 0.3937, 0.4091, 0.3937, 0.3197, 0.3937, 0.3194, 0.3958, 0.3636, 0.4724, 0.4091, 0.3937, 0.3636, 0.3149, 0.323, 0.3852, 0.3197, 0.3937, 0.3636, 0.3149, 0.2727, 0.3149, 0.3079, 0.3758, 0.3233, 0.3846, 0.323, 0.3852, 0.1818, 0.3149, 0.09091, 0.3149, 0.1364, 0.3937, 0.9545, 0.3937, 0.8636, 0.3937, 0.9091, 0.4724, 0.9545, 0.3937, 0.9091, 0.3149, 0.8636, 0.3937, 0.9091, 0.3149, 0.8182, 0.3149, 0.8636, 0.3937, 0.7727, 0.3937, 0.6818, 0.3937, 0.7273, 0.4724, 0.7727, 0.3937, 0.7273, 0.3149, 0.6818, 0.3937, 0.7273, 0.3149, 0.6364, 0.3149, 0.6818, 0.3937, 0.5909, 0.2362, 0.5455, 0.3149, 0.5714, 0.3149, 0.572, 0.295, 0.5973, 0.3149, 0.6364, 0.3149, 0.5909, 0.2362, 0.5, 0.2362, 0.5455, 0.3149, 0.5, 0.2362, 0.4545, 0.3149, 0.5455, 0.3149, 0.4091, 0.2362, 0.3636, 0.3149, 0.4545, 0.3149, 0.4091, 0.2362, 0.3182, 0.2362, 0.3636, 0.3149, 0.3182, 0.2362, 0.2727, 0.3149, 0.3636, 0.3149, 0.2273, 0.2362, 0.1818, 0.3149, 0.2137, 0.3149, 0.244, 0.3007, 0.244, 0.3149, 0.2727, 0.3149, 0.2273, 0.2362, 0.1364, 0.2362, 0.1818, 0.3149, 0.1364, 0.2362, 0.09091, 0.3149, 0.1818, 0.3149, 0.9545, 0.2362, 0.9091, 0.3149, 1.0, 0.3149, 0.9545, 0.2362, 0.91, 0.2362, 0.9216, 0.2537, 0.8988, 0.2971, 0.9091, 0.3149, 0.7727, 0.2362, 0.7273, 0.3149, 0.8182, 0.3149, 0.7727, 0.2362, 0.6818, 0.2362, 0.7273, 0.3149, 0.6818, 0.2362, 0.6364, 0.3149, 0.7273, 0.3149, 0.5, 0.2362, 0.4091, 0.2362, 0.4545, 0.3149, 0.5, 0.2362, 0.4545, 0.1575, 0.4091, 0.2362, 0.4545, 0.1575, 0.3636, 0.1575, 0.4091, 0.2362, 0.3182, 0.2362, 0.2273, 0.2362, 0.2727, 0.3149, 0.3182, 0.2362, 0.2727, 0.1575, 0.2273, 0.2362, 0.2727, 0.1575, 0.1818, 0.1575, 0.2273, 0.2362, 0.1364, 0.2362, 0.04545, 0.2362, 0.09091, 0.3149, 0.1364, 0.2362, 0.09091, 0.1575, 0.04545, 0.2362, 0.09091, 0.1575, 0.0, 0.1575, 0.04545, 0.2362, 0.8182, 0.1575, 0.7273, 0.1575, 0.7727, 0.2362, 0.6818, 0.2362, 0.5909, 0.2362, 0.6364, 0.3149, 0.6818, 0.2362, 0.6364, 0.1575, 0.5909, 0.2362, 0.6364, 0.1575, 0.5455, 0.1575, 0.5909, 0.2362, 0.2273, 0.07873, 0.1818, 0.1575, 0.2727, 0.1575, 0.1364, 0.07873, 0.09091, 0.1575, 0.1818, 0.1575, 0.1364, 0.07873, 0.1285, 0.07873, 0.1223, 0.08215, 0.1065, 0.08761, 0.09376, 0.08502, 0.08004, 0.07873, 0.04545, 0.07873, 0.09091, 0.1575, 0.04545, 0.07873, 0.0, 0.1575, 0.09091, 0.1575, 0.6364, 0.1575, 0.6017, 0.09743, 0.5959, 0.09697, 0.5827, 0.09296, 0.5455, 0.1575, 0.6364, 0.1575, 0.6818, 0.07873, 0.6503, 0.07873, 0.6102, 0.09599, 0.6029, 0.0977, 0.6017, 0.09743, 0.6818, 0.07873, 0.6743, 0.06578, 0.6503, 0.07873, 0.8636, 0.07873, 0.8182, 0.1575, 0.9091, 0.1575, 0.8636, 0.07873, 0.8369, 0.07873, 0.8263, 0.08561, 0.8151, 0.0891, 0.8022, 0.08386, 0.7947, 0.07873, 0.7727, 0.07873, 0.8182, 0.1575, 0.7727, 0.07873, 0.7273, 0.1575, 0.8182, 0.1575, 0.8182, 0.0, 0.7974, 0.03601, 0.8016, 0.05845, 0.7971, 0.06084, 0.7733, 0.07772, 0.7727, 0.07873, 0.8636, 0.07873, 0.7273, 0.1575, 0.6818, 0.07873, 0.6813, 0.07956, 0.6849, 0.1575, 0.09091, 0.0, 0.04545, 0.07873, 0.08572, 0.07873, 0.07914, 0.0628, 0.07706, 0.05927, 0.08686, 0.04775, 0.09484, 0.04506, 0.1197, 0.07873, 0.1364, 0.07873, 0.2727, 0.0, 0.2273, 0.07873, 0.3182, 0.07873, 0.4545, 0.0, 0.4091, 0.07873, 0.5, 0.07873, 0.7273, 0.1575, 0.6849, 0.1575, 0.6795, 0.1899, 0.6548, 0.1785, 0.6511, 0.1765, 0.6514, 0.1575, 0.6364, 0.1575, 0.6818, 0.2362, 0.9091, 0.1575, 0.8182, 0.1575, 0.8636, 0.2362, 0.1818, 0.1575, 0.1659, 0.1575, 0.1662, 0.1635, 0.1616, 0.1679, 0.1373, 0.1892, 0.1306, 0.1575, 0.09091, 0.1575, 0.1364, 0.2362, 0.3636, 0.1575, 0.2727, 0.1575, 0.3182, 0.2362, 0.5455, 0.1575, 0.4545, 0.1575, 0.5, 0.2362, 0.7273, 0.1575, 0.6818, 0.2362, 0.7727, 0.2362, 0.9091, 0.1575, 0.8636, 0.2362, 0.9545, 0.2362, 0.1818, 0.1575, 0.1364, 0.2362, 0.2273, 0.2362, 0.3636, 0.1575, 0.3182, 0.2362, 0.4091, 0.2362, 0.5455, 0.1575, 0.5, 0.2362, 0.5909, 0.2362, 0.8182, 0.3149, 0.7273, 0.3149, 0.7649, 0.38, 0.7781, 0.3844, 1.0, 0.3149, 0.9091, 0.3149, 0.9471, 0.3807, 0.9603, 0.3837, 0.2727, 0.3149, 0.1841, 0.3149, 0.1839, 0.3185, 0.2273, 0.3937, 0.4545, 0.3149, 0.3636, 0.3149, 0.4091, 0.3937, 0.6364, 0.3149, 0.5455, 0.3149, 0.5877, 0.3881, 0.5927, 0.3883, 0.5938, 0.3886, 0.6016, 0.3752, 0.5939, 0.3748, 0.6299, 0.3186, 0.6342, 0.3187, 0.5455, 0.3149, 0.4545, 0.3149, 0.5, 0.3937, 0.4091, 0.3937, 0.3182, 0.3937, 0.3264, 0.4079, 0.3483, 0.4049, 0.3874, 0.4157, 0.3943, 0.4193, 0.4091, 0.3937, 0.3636, 0.3149, 0.3182, 0.3937, 0.3636, 0.3149, 0.2727, 0.3149, 0.3182, 0.3937, 0.2273, 0.3937, 0.2056, 0.3937, 0.2136, 0.3995, 0.219, 0.4079, 0.2273, 0.3937, 0.1839, 0.3185, 0.187, 0.3708, 0.1724, 0.3701, 0.1687, 0.3377, 0.1448, 0.3791, 0.1499, 0.3771, 0.1548, 0.3761, 0.1598, 0.3771, 0.2056, 0.3937, 0.9091, 0.3149, 0.8182, 0.3149, 0.8583, 0.3844, 0.8709, 0.381, 0.7273, 0.3149, 0.6551, 0.3149, 0.6838, 0.3725, 0.6711, 0.3752, 0.6789, 0.3886, 0.6857, 0.3869, 0.5909, 0.2362, 0.5455, 0.3149, 0.6364, 0.3149, 0.5909, 0.2362, 0.5, 0.2362, 0.5455, 0.3149, 0.5, 0.2362, 0.4545, 0.3149, 0.5455, 0.3149, 0.4091, 0.2362, 0.3636, 0.3149, 0.4545, 0.3149, 0.4091, 0.2362, 0.3182, 0.2362, 0.3636, 0.3149, 0.3182, 0.2362, 0.2727, 0.3149, 0.3636, 0.3149, 0.2273, 0.2362, 0.1835, 0.3119, 0.1841, 0.3149, 0.2727, 0.3149, 0.2273, 0.2362, 0.1364, 0.2362, 0.1783, 0.3088, 0.1845, 0.3094, 0.1835, 0.3119, 0.1364, 0.2362, 0.09091, 0.3149, 0.1631, 0.3149, 0.1643, 0.3086, 0.1783, 0.3088, 0.9545, 0.2362, 0.9091, 0.3149, 1.0, 0.3149, 0.9545, 0.2362, 0.8636, 0.2362, 0.9091, 0.3149, 0.8636, 0.2362, 0.8182, 0.3149, 0.9091, 0.3149, 0.7727, 0.2362, 0.7273, 0.3149, 0.8182, 0.3149, 0.7727, 0.2362, 0.6818, 0.2362, 0.7273, 0.3149, 0.6818, 0.2362, 0.6364, 0.3149, 0.6539, 0.3149, 0.6549, 0.3145, 0.6551, 0.3149, 0.7273, 0.3149, 0.5, 0.2362, 0.4091, 0.2362, 0.4545, 0.3149, 0.5, 0.2362, 0.4545, 0.1575, 0.4091, 0.2362, 0.4545, 0.1575, 0.3636, 0.1575, 0.4091, 0.2362, 0.3182, 0.2362, 0.2273, 0.2362, 0.2727, 0.3149, 0.3182, 0.2362, 0.2727, 0.1575, 0.2273, 0.2362, 0.2727, 0.1575, 0.1818, 0.1575, 0.2273, 0.2362, 0.1364, 0.2362, 0.04545, 0.2362, 0.09091, 0.3149, 0.1364, 0.2362, 0.09091, 0.1575, 0.04545, 0.2362, 0.09091, 0.1575, 0.0, 0.1575, 0.04545, 0.2362, 0.8636, 0.2362, 0.7727, 0.2362, 0.8182, 0.3149, 0.8636, 0.2362, 0.8182, 0.1575, 0.7727, 0.2362, 0.8182, 0.1575, 0.7273, 0.1575, 0.7727, 0.2362, 0.6818, 0.2362, 0.5909, 0.2362, 0.6364, 0.3149, 0.6818, 0.2362, 0.6364, 0.1575, 0.5909, 0.2362, 0.6364, 0.1575, 0.5455, 0.1575, 0.5909, 0.2362, 0.5, 0.07873, 0.4545, 0.1575, 0.5455, 0.1575, 0.5, 0.07873, 0.4091, 0.07873, 0.4545, 0.1575, 0.4091, 0.07873, 0.3636, 0.1575, 0.4545, 0.1575, 0.3182, 0.07873, 0.2727, 0.1575, 0.3636, 0.1575, 0.3182, 0.07873, 0.2273, 0.07873, 0.2727, 0.1575, 0.2273, 0.07873, 0.1818, 0.1575, 0.2727, 0.1575, 0.1364, 0.07873, 0.1283, 0.09275, 0.1659, 0.1575, 0.1818, 0.1575, 0.1364, 0.07873, 0.1197, 0.07873, 0.1283, 0.09275, 0.04545, 0.07873, 0.0, 0.1575, 0.09091, 0.1575, 0.6364, 0.1575, 0.5909, 0.07873, 0.5455, 0.1575, 0.6364, 0.1575, 0.649, 0.1355, 0.6504, 0.07873, 0.5909, 0.07873, 0.6818, 0.07873, 0.6812, 0.07772, 0.6813, 0.07873, 0.8636, 0.07873, 0.8182, 0.1575, 0.9091, 0.1575, 0.8636, 0.07873, 0.7727, 0.07873, 0.8182, 0.1575, 0.7727, 0.07873, 0.7273, 0.1575, 0.8182, 0.1575, 0.5082, 0.09296, 0.484, 0.1064, 0.4545, 0.1575, 0.5455, 0.1575, 0.1341, 0.07483, 0.1285, 0.07873, 0.1364, 0.07873, 0.08004, 0.07873, 0.05412, 0.06372, 0.04545, 0.07873, 0.2351, 0.07873, 0.2295, 0.07483, 0.2273, 0.07873, 0.8709, 0.381, 0.8829, 0.3771, 0.9047, 0.3732, 0.9329, 0.3771, 0.9471, 0.3807, 0.9091, 0.3149, 0.3345, 0.107, 0.3107, 0.1128, 0.2995, 0.111, 0.2727, 0.1575, 0.3636, 0.1575, 0.6857, 0.3869, 0.7207, 0.3771, 0.7426, 0.3738, 0.7577, 0.3771, 0.7649, 0.38, 0.7273, 0.3149, 0.5519, 0.3937, 0.5543, 0.3928, 0.577, 0.3871, 0.5877, 0.3881, 0.5455, 0.3149, 0.5, 0.3937, 0.5148, 0.4193, 0.5519, 0.3937, 0.5, 0.3937, 0.855, 0.06372, 0.8369, 0.07873, 0.8636, 0.07873, 0.7947, 0.07873, 0.7802, 0.06578, 0.7727, 0.07873, 0.484, 0.1064, 0.4816, 0.108, 0.4395, 0.1212, 0.4325, 0.1193, 0.4545, 0.1575, 0.4325, 0.1193, 0.3928, 0.107, 0.3636, 0.1575, 0.4545, 0.1575, 0.2995, 0.111, 0.2886, 0.108, 0.2351, 0.07873, 0.2273, 0.07873, 0.2727, 0.1575, 0.5, 0.5838, 0.5309, 0.5989, 0.6259, 0.5952, 0.6667, 0.5755, 0.6667, 0.8905, 0.5, 0.8905, 0.3333, 0.5802, 0.398, 0.5975, 0.5, 0.5838, 0.5, 0.8905, 0.3333, 0.8905, 0.6667, 0.5755, 0.7687, 0.5975, 0.8333, 0.5854, 0.8333, 0.8905, 0.6667, 0.8905, 0.8173, 0.2362, 0.8336, 0.2082, 0.8474, 0.2081, 0.8182, 0.1575, 0.7727, 0.2362, 0.8259, 0.3015, 0.8058, 0.2569, 0.8173, 0.2362, 0.7727, 0.2362, 0.8182, 0.3149, 0.8988, 0.2971, 0.8962, 0.3015, 0.833, 0.3107, 0.8259, 0.3015, 0.8182, 0.3149, 0.9091, 0.3149, 0.1667, 0.6088, 0.1803, 0.6115, 0.3333, 0.5802, 0.3333, 0.8905, 0.1667, 0.8905, -8.941e-08, 0.6152, 0.1667, 0.6088, 0.1667, 0.8905, -8.941e-08, 0.8905, 0.8333, 0.5854, 0.965, 0.6235, 1.0, 0.6152, 1.0, 0.8905, 0.8333, 0.8905, 0.1306, 0.1575, 0.1092, 0.1257, 0.09091, 0.1575, 0.6386, 0.3187, 0.6539, 0.3149, 0.6364, 0.3149, 0.1687, 0.3377, 0.1631, 0.3149, 0.09091, 0.3149, 0.1306, 0.3837, 0.1448, 0.3791, 0.5587, 0.3379, 0.5714, 0.3149, 0.5455, 0.3149, 0.375, 0.3882, 0.375, 0.3815, 0.375, 0.3519, 0.375, 0.3051, 0.375, 0.5, 0.375, 0.2005, 0.3876, 0.25, 0.375, 0.25, 0.4914, 0.25, 0.4967, 0.2435, 0.5, 0.25, 0.375, 0.2703, 0.625, 0.2667, 0.625, 0.5, 0.375, 0.5, 0.6813, 0.07873, 0.6813, 0.07956, 0.6818, 0.07873, 0.375, 0.3235, 0.375, 0.3853, 0.375, 0.3901, 0.375, 0.5, 0.142, 0.75, 0.1424, 0.7379, 0.1473, 0.5494, 0.1453, 0.5, 0.375, 0.5, 0.375, 0.625, 0.375, 0.75, 0.6116, 0.75, 0.6162, 0.515, 0.4782, 0.75, 0.1438, 0.5, 0.1441, 0.5798, 0.1396, 0.75, 0.375, 0.75, 0.375, 0.625, 0.375, 0.5, 0.226, 0.3958, 0.2077, 0.4042, 0.204, 0.3962, 0.204, 0.3937, 0.1364, 0.3937, 0.1818, 0.4724, 0.5017, 0.25, 0.625, 0.25, 0.625, 0.0, 0.8656, 0.5, 0.875, 0.5979, 0.875, 0.5, 0.3861, 0.25, 0.375, 0.2223, 0.375, 0.25, 0.6504, 0.07873, 0.6546, 0.03652, 0.6556, 0.03564, 0.6572, 0.03601, 0.6364, 0.0, 0.5909, 0.07873, 0.204, 0.3937, 0.204, 0.3533, 0.1818, 0.3149, 0.1364, 0.3937, 0.616, 0.5, 0.6179, 0.5121, 0.4782, 0.75, 0.4782, 0.5, 0.6162, 0.515, 0.6135, 0.5, 0.4782, 0.5, 0.4782, 0.75, 0.1092, 0.1257, 0.08572, 0.07873, 0.04545, 0.07873, 0.09091, 0.1575, 0.5151, 0.0, 0.5053, 0.2091, 0.5015, 0.247, 0.625, 0.0, 0.375, 0.3051, 0.3956, 0.25, 0.625, 0.25, 0.375, 0.5, 0.625, 0.2573, 0.4165, 0.2709, 0.4014, 0.2712, 0.3875, 0.2702, 0.375, 0.2688, 0.375, 0.5, 0.625, 0.5, 0.6179, 0.5121, 0.6117, 0.75, 0.4782, 0.75, 0.4094, 0.25, 0.3922, 0.2928, 0.375, 0.3235, 0.375, 0.5, 0.625, 0.25, 0.4967, 0.2435, 0.5, 0.2395, 0.5, 0.25, 0.6514, 0.1575, 0.649, 0.1355, 0.6364, 0.1575, 0.875, 0.5124, 0.8728, 0.5, 0.875, 0.5, 0.204, 0.3533, 0.2079, 0.3172, 0.2137, 0.3149, 0.1818, 0.3149, 0.5518, 0.3937, 0.5339, 0.3757, 0.545, 0.3598, 0.5587, 0.3379, 0.5455, 0.3149, 0.5, 0.3937, 0.5, 0.0, 0.6, 0.25, 0.4, 0.25, 0.6, 0.5, 0.6, 0.75, 0.4, 0.75, 0.4, 0.5, 0.6, 0.25, 0.6, 0.5, 0.4, 0.5, 0.4, 0.25, 0.6, 0.75, 0.5, 1.0, 0.4, 0.75, 0.4, 0.25, 0.4, 0.5, 0.2, 0.5, 0.2, 0.25, 0.4, 0.75, 0.3, 1.0, 0.2, 0.75, 0.3, 0.0, 0.4, 0.25, 0.2, 0.25, 0.4, 0.5, 0.4, 0.75, 0.2, 0.75, 0.2, 0.5, 0.2, 0.5, 0.2, 0.75, 0.0, 0.75, 0.0, 0.5, 0.2, 0.25, 0.2, 0.5, 0.0, 0.5, 0.0, 0.25, 0.2, 0.75, 0.1, 1.0, 0.0, 0.75, 0.1, 0.0, 0.2, 0.25, 0.0, 0.25, 0.9, 0.0, 1.0, 0.25, 0.8, 0.25, 1.0, 0.5, 1.0, 0.75, 0.8, 0.75, 0.8, 0.5, 1.0, 0.25, 1.0, 0.5, 0.8, 0.5, 0.8, 0.25, 1.0, 0.75, 0.9, 1.0, 0.8, 0.75, 0.7, 0.0, 0.8, 0.25, 0.6, 0.25, 0.8, 0.5, 0.8, 0.75, 0.6, 0.75, 0.6, 0.5, 0.8, 0.25, 0.8, 0.5, 0.6, 0.5, 0.6, 0.25, 0.8, 0.75, 0.7, 1.0, 0.6, 0.75, 0.5, 0.0, 0.4, 0.25, 0.6, 0.25, 0.6, 0.5, 0.4, 0.5, 0.4, 0.75, 0.6, 0.75, 0.6, 0.25, 0.4, 0.25, 0.4, 0.5, 0.6, 0.5, 0.6, 0.75, 0.4, 0.75, 0.5, 1.0, 0.4, 0.25, 0.2, 0.25, 0.2, 0.5, 0.4, 0.5, 0.4, 0.75, 0.2, 0.75, 0.3, 1.0, 0.3, 0.0, 0.2, 0.25, 0.4, 0.25, 0.4, 0.5, 0.2, 0.5, 0.2, 0.75, 0.4, 0.75, 0.2, 0.5, 0.0, 0.5, 0.0, 0.75, 0.2, 0.75, 0.2, 0.25, 0.0, 0.25, 0.0, 0.5, 0.2, 0.5, 0.2, 0.75, 0.0, 0.75, 0.1, 1.0, 0.1, 0.0, 0.0, 0.25, 0.2, 0.25, 0.9, 0.0, 0.8, 0.25, 1.0, 0.25, 1.0, 0.5, 0.8, 0.5, 0.8, 0.75, 1.0, 0.75, 1.0, 0.25, 0.8, 0.25, 0.8, 0.5, 1.0, 0.5, 1.0, 0.75, 0.8, 0.75, 0.9, 1.0, 0.7, 0.0, 0.6, 0.25, 0.8, 0.25, 0.8, 0.5, 0.6, 0.5, 0.6, 0.75, 0.8, 0.75, 0.8, 0.25, 0.6, 0.25, 0.6, 0.5, 0.8, 0.5, 0.8, 0.75, 0.6, 0.75, 0.7, 1.0, 0.625, 0.5, 0.625, 0.75, 0.625, 0.75, 0.625, 0.5, 0.375, 0.4688, 0.625, 0.4688, 0.625, 0.5, 0.375, 0.5, 0.375, 1.0, 0.625, 1.0, 0.625, 1.0, 0.375, 1.0, 0.375, 0.9688, 0.625, 0.9688, 0.625, 1.0, 0.375, 1.0, 0.3438, 0.5, 0.375, 0.5, 0.375, 0.75, 0.3438, 0.75, 0.8438, 0.5, 0.875, 0.5, 0.875, 0.75, 0.8438, 0.75, 0.625, 0.5, 0.6562, 0.5, 0.6562, 0.75, 0.625, 0.75, 0.6562, 0.5, 0.6875, 0.5, 0.6875, 0.75, 0.6562, 0.75, 0.6875, 0.5, 0.7188, 0.5, 0.7188, 0.75, 0.6875, 0.75, 0.7188, 0.5, 0.75, 0.5, 0.75, 0.75, 0.7188, 0.75, 0.75, 0.5, 0.7812, 0.5, 0.7812, 0.75, 0.75, 0.75, 0.7812, 0.5, 0.8125, 0.5, 0.8125, 0.75, 0.7812, 0.75, 0.8125, 0.5, 0.8438, 0.5, 0.8438, 0.75, 0.8125, 0.75, 0.125, 0.5, 0.1562, 0.5, 0.1562, 0.75, 0.125, 0.75, 0.1562, 0.5, 0.1875, 0.5, 0.1875, 0.75, 0.1562, 0.75, 0.1875, 0.5, 0.2188, 0.5, 0.2188, 0.75, 0.1875, 0.75, 0.2188, 0.5, 0.25, 0.5, 0.25, 0.75, 0.2188, 0.75, 0.25, 0.5, 0.2812, 0.5, 0.2812, 0.75, 0.25, 0.75, 0.2812, 0.5, 0.3125, 0.5, 0.3125, 0.75, 0.2812, 0.75, 0.3125, 0.5, 0.3438, 0.5, 0.3438, 0.75, 0.3125, 0.75, 0.375, 0.75, 0.625, 0.75, 0.625, 0.7812, 0.375, 0.7812, 0.375, 0.7812, 0.625, 0.7812, 0.625, 0.8125, 0.375, 0.8125, 0.375, 0.8125, 0.625, 0.8125, 0.625, 0.8438, 0.375, 0.8438, 0.375, 0.8438, 0.625, 0.8438, 0.625, 0.875, 0.375, 0.875, 0.375, 0.875, 0.625, 0.875, 0.625, 0.9062, 0.375, 0.9062, 0.375, 0.9062, 0.625, 0.9062, 0.625, 0.9375, 0.375, 0.9375, 0.375, 0.9375, 0.625, 0.9375, 0.625, 0.9688, 0.375, 0.9688, 0.375, 0.25, 0.625, 0.25, 0.625, 0.2812, 0.375, 0.2812, 0.375, 0.2812, 0.625, 0.2812, 0.625, 0.3125, 0.375, 0.3125, 0.375, 0.3125, 0.625, 0.3125, 0.625, 0.3438, 0.375, 0.3438, 0.375, 0.3438, 0.625, 0.3438, 0.625, 0.375, 0.375, 0.375, 0.375, 0.375, 0.625, 0.375, 0.625, 0.4062, 0.375, 0.4062, 0.375, 0.4062, 0.625, 0.4062, 0.625, 0.4375, 0.375, 0.4375, 0.375, 0.4375, 0.625, 0.4375, 0.625, 0.4688, 0.375, 0.4688, 0.375, 0.75, 0.375, 0.5, 0.375, 0.5, 0.375, 0.75, 0.625, 0.25, 0.375, 0.25, 0.375, 0.25, 0.625, 0.25, 0.375, 1.0, 0.625, 1.0, 0.625, 1.0, 0.375, 1.0, 0.625, 0.5, 0.625, 0.75, 0.625, 0.75, 0.625, 0.5, 0.375, 0.5, 0.625, 0.5, 0.625, 0.5, 0.375, 0.5, 0.875, 0.75, 0.875, 0.5, 0.875, 0.5, 0.875, 0.75, 0.125, 0.5, 0.125, 0.75, 0.125, 0.75, 0.125, 0.5, 0.625, 0.75, 0.375, 0.75, 0.375, 0.75, 0.625, 0.75, 0.375, 0.0, 0.625, 0.0, 0.625, 0.25, 0.375, 0.25, 0.375, 0.5, 0.625, 0.5, 0.625, 0.75, 0.375, 0.75, 0.625, 0.25, 0.375, 0.25, 0.375, 0.25, 0.625, 0.25, 0.375, 0.75, 0.375, 0.5, 0.375, 0.5, 0.375, 0.75, 0.625, 0.75, 0.375, 0.75, 0.375, 0.75, 0.625, 0.75, 0.125, 0.5, 0.125, 0.75, 0.125, 0.75, 0.125, 0.5, 0.875, 0.75, 0.875, 0.5, 0.875, 0.5, 0.875, 0.75, 0.375, 0.5, 0.625, 0.5, 0.625, 0.5, 0.375, 0.5, 0.4578, 0.37, 0.25, 0.49, 0.04215, 0.37, 0.04215, 0.13, 0.25, 0.01, 0.4578, 0.13, -8.941e-08, 1.0, -8.941e-08, 1.0, 0.1667, 1.0, 0.1667, 1.0, 1.0, 0.5, 1.0, 1.0, 0.8333, 1.0, 0.8333, 0.5, 0.1667, 1.0, 0.1667, 1.0, 0.3333, 1.0, 0.3333, 1.0, 0.5, 0.5, 0.3333, 0.5, 0.3333, 1.0, 0.5, 1.0, 0.8333, 0.5, 0.8333, 1.0, 0.6667, 1.0, 0.6667, 0.5, 0.75, 0.49, 0.5422, 0.37, 0.5422, 0.13, 0.75, 0.01, 0.9578, 0.13, 0.9578, 0.37, 0.6667, 0.5, 0.5, 0.5, 0.5, 1.0, 0.6667, 1.0, 0.6667, 0.5, 0.6667, 1.0, 0.5, 1.0, 0.5, 0.5, 0.1667, 0.5, -8.941e-08, 0.5, -8.941e-08, 1.0, 0.1667, 1.0, 0.8333, 0.5, 0.6667, 0.5, 0.6667, 1.0, 0.8333, 1.0, 0.5, 0.5, 0.5, 1.0, 0.3333, 1.0, 0.3333, 0.5, 0.6667, 1.0, 0.8333, 1.0, 0.8333, 1.0, 0.6667, 1.0, 1.0, 0.5, 0.8333, 0.5, 0.8333, 1.0, 1.0, 1.0, 0.3333, 0.5, 0.3333, 1.0, 0.1667, 1.0, 0.1667, 0.5, 0.4578, 0.37, 0.4578, 0.13, 0.25, 0.01, 0.04215, 0.13, 0.04215, 0.37, 0.25, 0.49, 0.3333, 0.5, 0.1667, 0.5, 0.1667, 1.0, 0.3333, 1.0, 0.1667, 0.5, 0.1667, 1.0, -8.941e-08, 1.0, -8.941e-08, 0.5, 0.75, 0.49, 0.9578, 0.37, 0.9578, 0.13, 0.75, 0.01, 0.5422, 0.13, 0.5422, 0.37, 0.8333, 1.0, 1.0, 1.0, 1.0, 1.0, 0.8333, 1.0, -8.941e-08, 1.0, 0.1667, 1.0, 0.1667, 1.0, -8.941e-08, 1.0, 0.1667, 1.0, 0.3333, 1.0, 0.3333, 1.0, 0.1667, 1.0, 0.5, 1.0, 0.6667, 1.0, 0.6667, 1.0, 0.5, 1.0, 0.5, 1.0, 0.5, 1.0, 0.6667, 1.0, 0.6667, 1.0, 0.6667, 1.0, 0.6667, 1.0, 0.8333, 1.0, 0.8333, 1.0, 0.8333, 1.0, 0.8333, 1.0, 1.0, 1.0, 1.0, 1.0, 0.3333, 1.0, 0.3333, 1.0, 0.5, 1.0, 0.5, 1.0, 0.3333, 1.0, 0.5, 1.0, 0.5, 1.0, 0.3333, 1.0, 0.375, 0.0, 0.625, 0.0, 0.625, 0.25, 0.375, 0.25, 0.375, 0.375, 0.625, 0.375, 0.625, 0.5, 0.375, 0.5, 0.375, 0.5, 0.625, 0.5, 0.625, 0.75, 0.375, 0.75, 0.375, 0.875, 0.625, 0.875, 0.625, 1.0, 0.375, 1.0, 0.25, 0.5, 0.375, 0.5, 0.375, 0.75, 0.25, 0.75, 0.75, 0.5, 0.875, 0.5, 0.875, 0.75, 0.75, 0.75, 0.625, 0.5, 0.75, 0.5, 0.75, 0.75, 0.625, 0.75, 0.125, 0.5, 0.25, 0.5, 0.25, 0.75, 0.125, 0.75, 0.375, 0.75, 0.625, 0.75, 0.625, 0.875, 0.375, 0.875, 0.375, 0.25, 0.625, 0.25, 0.625, 0.375, 0.375, 0.375, 0.375, 0.0, 0.375, 0.25, 0.625, 0.25, 0.625, 0.0, 0.375, 0.375, 0.375, 0.5, 0.625, 0.5, 0.625, 0.375, 0.375, 0.5, 0.375, 0.75, 0.625, 0.75, 0.625, 0.5, 0.375, 0.875, 0.375, 1.0, 0.625, 1.0, 0.625, 0.875, 0.25, 0.5, 0.25, 0.75, 0.375, 0.75, 0.375, 0.5, 0.75, 0.5, 0.75, 0.75, 0.875, 0.75, 0.875, 0.5, 0.625, 0.5, 0.625, 0.75, 0.75, 0.75, 0.75, 0.5, 0.125, 0.5, 0.125, 0.75, 0.25, 0.75, 0.25, 0.5, 0.375, 0.75, 0.375, 0.875, 0.625, 0.875, 0.625, 0.75, 0.375, 0.25, 0.375, 0.375, 0.625, 0.375, 0.625, 0.25])
me_icosphere_001.materials.append(mat_percypink)
me_icosphere_001.materials.append(mat_percyblack)
me_icosphere_001.use_remesh_fix_poles = True
me_icosphere_001.use_remesh_preserve_attributes = False
me_icosphere_001.use_mirror_vertex_groups = False
me_icosphere_001.update()
me_icosphere_002 = bpy.data.meshes.new('Icosphere.002')
me_icosphere_002.from_pydata([(-2.395e-12, -0.007987, 0.0422), (0.03588, -0.02672, 0.06335), (-0.0137, -0.0383, 0.06335), (-0.04435, -0.007987, 0.06335), (-0.0137, 0.02233, 0.06335), (0.03588, 0.01075, 0.06335), (0.0137, -0.0383, 0.09757), (-0.03588, -0.02672, 0.09757), (-0.03588, 0.01075, 0.09757), (0.0137, 0.02233, 0.09757), (0.04435, -0.007987, 0.09757), (-2.395e-12, -0.007987, 0.1187), (-0.008055, -0.02581, 0.04792), (0.02109, -0.019, 0.04792), (0.01303, -0.03682, 0.06035), (0.04218, -0.007987, 0.06035), (0.02109, 0.003026, 0.04792), (-0.02607, -0.007987, 0.04792), (-0.03412, -0.02581, 0.06035), (-0.008055, 0.009832, 0.04792), (-0.03412, 0.009832, 0.06035), (0.01303, 0.02084, 0.06035), (0.04716, -0.019, 0.08046), (0.04716, 0.003026, 0.08046), (-2.395e-12, -0.04363, 0.08046), (0.02915, -0.03682, 0.08046), (-0.04716, -0.019, 0.08046), (-0.02915, -0.03682, 0.08046), (-0.02915, 0.02085, 0.08046), (-0.04716, 0.003026, 0.08046), (0.02915, 0.02085, 0.08046), (-2.395e-12, 0.02765, 0.08046), (0.03412, -0.02581, 0.1006), (-0.01303, -0.03682, 0.1006), (-0.04218, -0.007987, 0.1006), (-0.01303, 0.02084, 0.1006), (0.03412, 0.009832, 0.1006), (0.008055, -0.02581, 0.113), (0.02607, -0.007987, 0.113), (-0.02109, -0.019, 0.113), (-0.02109, 0.003026, 0.113), (0.008055, 0.009832, 0.113)], [], [(0, 13, 12), (1, 13, 15), (0, 12, 17), (0, 17, 19), (0, 19, 16), (1, 15, 22), (2, 14, 24), (3, 18, 26), (4, 20, 28), (5, 21, 30), (1, 22, 25), (2, 24, 27), (3, 26, 29), (4, 28, 31), (5, 30, 23), (6, 32, 37), (7, 33, 39), (8, 34, 40), (9, 35, 41), (10, 36, 38), (38, 41, 11), (38, 36, 41), (36, 9, 41), (41, 40, 11), (41, 35, 40), (35, 8, 40), (40, 39, 11), (40, 34, 39), (34, 7, 39), (39, 37, 11), (39, 33, 37), (33, 6, 37), (37, 38, 11), (37, 32, 38), (32, 10, 38), (23, 36, 10), (23, 30, 36), (30, 9, 36), (31, 35, 9), (31, 28, 35), (28, 8, 35), (29, 34, 8), (29, 26, 34), (26, 7, 34), (27, 33, 7), (27, 24, 33), (24, 6, 33), (25, 32, 6), (25, 22, 32), (22, 10, 32), (30, 31, 9), (30, 21, 31), (21, 4, 31), (28, 29, 8), (28, 20, 29), (20, 3, 29), (26, 27, 7), (26, 18, 27), (18, 2, 27), (24, 25, 6), (24, 14, 25), (14, 1, 25), (22, 23, 10), (22, 15, 23), (15, 5, 23), (16, 21, 5), (16, 19, 21), (19, 4, 21), (19, 20, 4), (19, 17, 20), (17, 3, 20), (17, 18, 3), (17, 12, 18), (12, 2, 18), (15, 16, 5), (15, 13, 16), (13, 0, 16), (12, 14, 2), (12, 13, 14), (13, 1, 14)])
_uv = me_icosphere_002.uv_layers.new(name='UVMap')
_uv.uv.foreach_set('vector', [0.8182, 0.0, 0.7727, 0.07873, 0.8636, 0.07873, 0.7273, 0.1575, 0.6818, 0.07873, 0.6364, 0.1575, 0.09091, 0.0, 0.04545, 0.07873, 0.1364, 0.07873, 0.2727, 0.0, 0.2273, 0.07873, 0.3182, 0.07873, 0.4545, 0.0, 0.4091, 0.07873, 0.5, 0.07873, 0.7273, 0.1575, 0.6364, 0.1575, 0.6818, 0.2362, 0.9091, 0.1575, 0.8182, 0.1575, 0.8636, 0.2362, 0.1818, 0.1575, 0.09091, 0.1575, 0.1364, 0.2362, 0.3636, 0.1575, 0.2727, 0.1575, 0.3182, 0.2362, 0.5455, 0.1575, 0.4545, 0.1575, 0.5, 0.2362, 0.7273, 0.1575, 0.6818, 0.2362, 0.7727, 0.2362, 0.9091, 0.1575, 0.8636, 0.2362, 0.9545, 0.2362, 0.1818, 0.1575, 0.1364, 0.2362, 0.2273, 0.2362, 0.3636, 0.1575, 0.3182, 0.2362, 0.4091, 0.2362, 0.5455, 0.1575, 0.5, 0.2362, 0.5909, 0.2362, 0.8182, 0.3149, 0.7273, 0.3149, 0.7727, 0.3937, 1.0, 0.3149, 0.9091, 0.3149, 0.9545, 0.3937, 0.2727, 0.3149, 0.1818, 0.3149, 0.2273, 0.3937, 0.4545, 0.3149, 0.3636, 0.3149, 0.4091, 0.3937, 0.6364, 0.3149, 0.5455, 0.3149, 0.5909, 0.3937, 0.5909, 0.3937, 0.5, 0.3937, 0.5455, 0.4724, 0.5909, 0.3937, 0.5455, 0.3149, 0.5, 0.3937, 0.5455, 0.3149, 0.4545, 0.3149, 0.5, 0.3937, 0.4091, 0.3937, 0.3182, 0.3937, 0.3636, 0.4724, 0.4091, 0.3937, 0.3636, 0.3149, 0.3182, 0.3937, 0.3636, 0.3149, 0.2727, 0.3149, 0.3182, 0.3937, 0.2273, 0.3937, 0.1364, 0.3937, 0.1818, 0.4724, 0.2273, 0.3937, 0.1818, 0.3149, 0.1364, 0.3937, 0.1818, 0.3149, 0.09091, 0.3149, 0.1364, 0.3937, 0.9545, 0.3937, 0.8636, 0.3937, 0.9091, 0.4724, 0.9545, 0.3937, 0.9091, 0.3149, 0.8636, 0.3937, 0.9091, 0.3149, 0.8182, 0.3149, 0.8636, 0.3937, 0.7727, 0.3937, 0.6818, 0.3937, 0.7273, 0.4724, 0.7727, 0.3937, 0.7273, 0.3149, 0.6818, 0.3937, 0.7273, 0.3149, 0.6364, 0.3149, 0.6818, 0.3937, 0.5909, 0.2362, 0.5455, 0.3149, 0.6364, 0.3149, 0.5909, 0.2362, 0.5, 0.2362, 0.5455, 0.3149, 0.5, 0.2362, 0.4545, 0.3149, 0.5455, 0.3149, 0.4091, 0.2362, 0.3636, 0.3149, 0.4545, 0.3149, 0.4091, 0.2362, 0.3182, 0.2362, 0.3636, 0.3149, 0.3182, 0.2362, 0.2727, 0.3149, 0.3636, 0.3149, 0.2273, 0.2362, 0.1818, 0.3149, 0.2727, 0.3149, 0.2273, 0.2362, 0.1364, 0.2362, 0.1818, 0.3149, 0.1364, 0.2362, 0.09091, 0.3149, 0.1818, 0.3149, 0.9545, 0.2362, 0.9091, 0.3149, 1.0, 0.3149, 0.9545, 0.2362, 0.8636, 0.2362, 0.9091, 0.3149, 0.8636, 0.2362, 0.8182, 0.3149, 0.9091, 0.3149, 0.7727, 0.2362, 0.7273, 0.3149, 0.8182, 0.3149, 0.7727, 0.2362, 0.6818, 0.2362, 0.7273, 0.3149, 0.6818, 0.2362, 0.6364, 0.3149, 0.7273, 0.3149, 0.5, 0.2362, 0.4091, 0.2362, 0.4545, 0.3149, 0.5, 0.2362, 0.4545, 0.1575, 0.4091, 0.2362, 0.4545, 0.1575, 0.3636, 0.1575, 0.4091, 0.2362, 0.3182, 0.2362, 0.2273, 0.2362, 0.2727, 0.3149, 0.3182, 0.2362, 0.2727, 0.1575, 0.2273, 0.2362, 0.2727, 0.1575, 0.1818, 0.1575, 0.2273, 0.2362, 0.1364, 0.2362, 0.04545, 0.2362, 0.09091, 0.3149, 0.1364, 0.2362, 0.09091, 0.1575, 0.04545, 0.2362, 0.09091, 0.1575, 0.0, 0.1575, 0.04545, 0.2362, 0.8636, 0.2362, 0.7727, 0.2362, 0.8182, 0.3149, 0.8636, 0.2362, 0.8182, 0.1575, 0.7727, 0.2362, 0.8182, 0.1575, 0.7273, 0.1575, 0.7727, 0.2362, 0.6818, 0.2362, 0.5909, 0.2362, 0.6364, 0.3149, 0.6818, 0.2362, 0.6364, 0.1575, 0.5909, 0.2362, 0.6364, 0.1575, 0.5455, 0.1575, 0.5909, 0.2362, 0.5, 0.07873, 0.4545, 0.1575, 0.5455, 0.1575, 0.5, 0.07873, 0.4091, 0.07873, 0.4545, 0.1575, 0.4091, 0.07873, 0.3636, 0.1575, 0.4545, 0.1575, 0.3182, 0.07873, 0.2727, 0.1575, 0.3636, 0.1575, 0.3182, 0.07873, 0.2273, 0.07873, 0.2727, 0.1575, 0.2273, 0.07873, 0.1818, 0.1575, 0.2727, 0.1575, 0.1364, 0.07873, 0.09091, 0.1575, 0.1818, 0.1575, 0.1364, 0.07873, 0.04545, 0.07873, 0.09091, 0.1575, 0.04545, 0.07873, 0.0, 0.1575, 0.09091, 0.1575, 0.6364, 0.1575, 0.5909, 0.07873, 0.5455, 0.1575, 0.6364, 0.1575, 0.6818, 0.07873, 0.5909, 0.07873, 0.6818, 0.07873, 0.6364, 0.0, 0.5909, 0.07873, 0.8636, 0.07873, 0.8182, 0.1575, 0.9091, 0.1575, 0.8636, 0.07873, 0.7727, 0.07873, 0.8182, 0.1575, 0.7727, 0.07873, 0.7273, 0.1575, 0.8182, 0.1575])
me_icosphere_002.use_remesh_fix_poles = True
me_icosphere_002.use_remesh_preserve_attributes = False
me_icosphere_002.use_mirror_vertex_groups = False
me_icosphere_002.update()
me_icosphere_003 = bpy.data.meshes.new('Icosphere.003')
me_icosphere_003.from_pydata([(0.008625, -0.03264, 0.09543), (0.01725, -0.03442, 0.08443), (0.008625, -0.03621, 0.07344), (-0.008625, -0.03621, 0.07344), (-0.01725, -0.03442, 0.08443), (-0.008625, -0.03264, 0.09543), (0.008667, -0.05766, 0.09698), (0.01104, -0.05212, 0.101), (0.01596, -0.05917, 0.08767), (0.02208, -0.0544, 0.0869), (0.008667, -0.06068, 0.07837), (0.01104, -0.05669, 0.07282), (-0.008667, -0.06068, 0.07837), (-0.01104, -0.05669, 0.07282), (-0.01596, -0.05917, 0.08767), (-0.02208, -0.0544, 0.0869), (-0.008667, -0.05766, 0.09698), (-0.01104, -0.05212, 0.101)], [], [(5, 17, 7, 0), (2, 11, 13, 3), (3, 13, 15, 4), (4, 15, 17, 5), (0, 7, 9, 1), (1, 9, 11, 2), (0, 1, 2, 3, 4, 5), (9, 7, 6, 8), (11, 9, 8, 10), (13, 11, 10, 12), (15, 13, 12, 14), (17, 15, 14, 16), (7, 17, 16, 6), (8, 6, 16, 14, 12, 10)])
_uv = me_icosphere_003.uv_layers.new(name='UVMap')
_uv.uv.foreach_set('vector', [0.1667, 0.5, 0.1667, 0.8905, -8.941e-08, 0.8905, -8.941e-08, 0.5, 0.6667, 0.5, 0.6667, 0.8905, 0.5, 0.8905, 0.5, 0.5, 0.5, 0.5, 0.5, 0.8905, 0.3333, 0.8905, 0.3333, 0.5, 0.3333, 0.5, 0.3333, 0.8905, 0.1667, 0.8905, 0.1667, 0.5, 1.0, 0.5, 1.0, 0.8905, 0.8333, 0.8905, 0.8333, 0.5, 0.8333, 0.5, 0.8333, 0.8905, 0.6667, 0.8905, 0.6667, 0.5, 0.75, 0.49, 0.9578, 0.37, 0.9578, 0.13, 0.75, 0.01, 0.5422, 0.13, 0.5422, 0.37, 0.8333, 0.8905, 1.0, 0.8905, 0.9781, 1.0, 0.8679, 1.0, 0.6667, 0.8905, 0.8333, 0.8905, 0.7987, 1.0, 0.6886, 1.0, 0.5, 0.8905, 0.6667, 0.8905, 0.6488, 1.0, 0.5179, 1.0, 0.3333, 0.8905, 0.5, 0.8905, 0.4781, 1.0, 0.3679, 1.0, 0.1667, 0.8905, 0.3333, 0.8905, 0.2987, 1.0, 0.1886, 1.0, -8.941e-08, 0.8905, 0.1667, 0.8905, 0.1488, 1.0, 0.0179, 1.0, 0.4003, 0.3368, 0.2629, 0.4161, 0.09971, 0.3219, 0.09971, 0.1632, 0.2371, 0.08392, 0.4003, 0.1781])
me_icosphere_003.use_remesh_fix_poles = True
me_icosphere_003.use_remesh_preserve_attributes = False
me_icosphere_003.use_mirror_vertex_groups = False
me_icosphere_003.update()
me_cube_001 = bpy.data.meshes.new('Cube.001')
me_cube_001.from_pydata([(0.05603, 0.00262, 0.128), (0.05236, 0.00262, 0.1062), (0.05603, -0.007945, 0.128), (0.05236, -0.00262, 0.1062), (0.04419, 0.00262, 0.1334), (0.01637, 0.00546, 0.1081), (0.04419, -0.007945, 0.1334), (0.01851, -0.00262, 0.1145), (0.03755, 0.00546, 0.09365), (0.0397, -0.00262, 0.1), (0.0372, -0.001989, 0.02668), (0.02438, -0.001989, 0.04568), (0.0372, 0.001989, 0.02668), (0.02438, 0.001989, 0.04568), (0.08797, -0.01033, 0.0416), (0.08444, -0.0149, 0.05419), (0.08797, 0.01022, 0.04906), (0.08444, 0.005647, 0.06165), (0.08146, 0.0007523, 0.04311), (0.07793, -0.003817, 0.0557), (0.02884, -0.0177, -0.07876), (0.01141, -0.007458, -0.03899), (0.02884, -0.007193, -0.08212), (0.01141, -0.001612, -0.04235), (0.05378, -0.01669, -0.06868), (0.04244, -0.006616, -0.008014), (0.05378, -0.006181, -0.07205), (0.04323, -0.0005113, -0.01401), (0.02559, -0.01876, -0.05944), (0.02559, -1.349e-06, -0.0628), (0.04744, 0.001734, -0.05312), (0.04744, -0.01703, -0.04975)], [], [(5, 9, 7), (4, 0, 1), (7, 4, 5), (3, 6, 7), (0, 6, 2), (0, 3, 1), (9, 1, 3), (7, 9, 3), (5, 8, 9), (8, 5, 1), (5, 4, 1), (7, 6, 4), (3, 2, 6), (0, 4, 6), (0, 2, 3), (9, 8, 1), (10, 11, 13, 12), (12, 13, 17, 16), (16, 17, 19, 18), (14, 15, 11, 10), (12, 16, 18, 14, 10), (17, 13, 11, 15, 19), (18, 19, 15, 14), (28, 23, 29), (23, 30, 29), (27, 31, 30), (31, 21, 28), (26, 20, 22), (27, 21, 25), (24, 28, 20), (30, 24, 26), (29, 26, 22), (28, 22, 20), (28, 21, 23), (23, 27, 30), (27, 25, 31), (31, 25, 21), (26, 24, 20), (27, 23, 21), (24, 31, 28), (30, 31, 24), (29, 30, 26), (28, 29, 22)])
_uv = me_cube_001.uv_layers.new(name='UVMap')
_uv.uv.foreach_set('vector', [0.375, 0.0, 0.5, 0.25, 0.375, 0.25, 0.625, 0.25, 0.625, 0.5, 0.375, 0.5, 0.375, 0.5, 0.625, 0.75, 0.375, 0.75, 0.375, 0.75, 0.625, 1.0, 0.375, 1.0, 0.125, 0.5, 0.375, 0.75, 0.125, 0.75, 0.875, 0.5, 0.625, 0.75, 0.625, 0.5, 0.5, 0.25, 0.625, 0.0, 0.625, 0.25, 0.375, 1.0, 0.375, 0.875, 0.375, 0.75, 0.375, 0.0, 0.5, 0.0, 0.5, 0.25, 0.375, 0.375, 0.375, 0.25, 0.375, 0.5, 0.375, 0.25, 0.625, 0.25, 0.375, 0.5, 0.375, 0.5, 0.625, 0.5, 0.625, 0.75, 0.375, 0.75, 0.625, 0.75, 0.625, 1.0, 0.125, 0.5, 0.375, 0.5, 0.375, 0.75, 0.875, 0.5, 0.875, 0.75, 0.625, 0.75, 0.5, 0.25, 0.5, 0.0, 0.625, 0.0, 0.375, 0.0, 0.625, 0.0, 0.625, 0.25, 0.375, 0.25, 0.375, 0.25, 0.625, 0.25, 0.625, 0.5, 0.375, 0.5, 0.375, 0.5, 0.625, 0.5, 0.625, 0.625, 0.375, 0.625, 0.375, 0.75, 0.625, 0.75, 0.625, 1.0, 0.375, 1.0, 0.125, 0.5, 0.375, 0.5, 0.375, 0.625, 0.375, 0.75, 0.125, 0.75, 0.625, 0.5, 0.875, 0.5, 0.875, 0.75, 0.625, 0.75, 0.625, 0.625, 0.375, 0.625, 0.625, 0.625, 0.625, 0.75, 0.375, 0.75, 0.4782, 0.0, 0.625, 0.25, 0.4782, 0.25, 0.625, 0.25, 0.4782, 0.5, 0.4782, 0.25, 0.625, 0.5, 0.4782, 0.75, 0.4782, 0.5, 0.4782, 0.75, 0.625, 1.0, 0.4782, 1.0, 0.375, 0.5, 0.125, 0.75, 0.125, 0.5, 0.625, 0.5, 0.875, 0.75, 0.625, 0.75, 0.375, 0.75, 0.4782, 1.0, 0.375, 1.0, 0.4782, 0.5, 0.375, 0.75, 0.375, 0.5, 0.4782, 0.25, 0.375, 0.5, 0.375, 0.25, 0.4782, 0.0, 0.375, 0.25, 0.375, 0.0, 0.4782, 0.0, 0.625, 0.0, 0.625, 0.25, 0.625, 0.25, 0.625, 0.5, 0.4782, 0.5, 0.625, 0.5, 0.625, 0.75, 0.4782, 0.75, 0.4782, 0.75, 0.625, 0.75, 0.625, 1.0, 0.375, 0.5, 0.375, 0.75, 0.125, 0.75, 0.625, 0.5, 0.875, 0.5, 0.875, 0.75, 0.375, 0.75, 0.4782, 0.75, 0.4782, 1.0, 0.4782, 0.5, 0.4782, 0.75, 0.375, 0.75, 0.4782, 0.25, 0.4782, 0.5, 0.375, 0.5, 0.4782, 0.0, 0.4782, 0.25, 0.375, 0.25])
me_cube_001.use_remesh_fix_poles = True
me_cube_001.use_remesh_preserve_attributes = False
me_cube_001.use_mirror_vertex_groups = False
me_cube_001.update()

# ---- objects
ob_empty = bpy.data.objects.new('Empty', None)
ob_empty_001 = bpy.data.objects.new('Empty.001', None)
ob_empty_002 = bpy.data.objects.new('Empty.002', None)
ob_percy = bpy.data.objects.new('Percy', me_icosphere_001)
ob_head = bpy.data.objects.new('Head', me_icosphere_002)
ob_snout = bpy.data.objects.new('Snout', me_icosphere_003)
ob_arms = bpy.data.objects.new('arms', me_cube_001)

# ---- transforms, parenting, visibility, modifiers, constraints
ob_empty.location = (-0.002465, -3.743e-09, 0.02786)
ob_empty.rotation_euler = (1.571, -0.0, -0.0)
ob_empty.scale = (0.05015, 0.05015, 0.05015)
ob_empty.empty_display_type = 'IMAGE'
ob_empty.empty_display_size = 5.0
ob_empty.use_empty_image_alpha = True
ob_empty.color = (1.0, 1.0, 1.0, 0.5)
ob_empty.lineart.crease_threshold = 0.0
ob_empty_001.location = (0.0, 0.0, 0.0239)
ob_empty_001.rotation_euler = (1.571, -0.0, 1.571)
ob_empty_001.scale = (0.04835, 0.04835, 0.04835)
ob_empty_001.empty_display_type = 'IMAGE'
ob_empty_001.empty_display_size = 5.0
ob_empty_001.use_empty_image_alpha = True
ob_empty_001.color = (1.0, 1.0, 1.0, 0.5)
ob_empty_001.lineart.crease_threshold = 0.0
ob_empty_002.location = (0.00791, -0.01898, 0.0)
ob_empty_002.scale = (0.04009, 0.04009, 0.04009)
ob_empty_002.empty_display_type = 'IMAGE'
ob_empty_002.empty_display_size = 5.0
ob_empty_002.use_empty_image_alpha = True
ob_empty_002.color = (1.0, 1.0, 1.0, 0.5)
ob_empty_002.lineart.crease_threshold = 0.0
ob_percy.location = (0.0, 0.0, 0.0)
ob_percy.lineart.crease_threshold = 0.0
ob_head.location = (0.0, 0.0, 0.0)
ob_head.lineart.crease_threshold = 0.0
ob_snout.location = (0.0, 0.0, 0.0)
ob_snout.lineart.crease_threshold = 0.0
ob_arms.location = (0.0, 0.0, 0.0)
ob_arms.lineart.crease_threshold = 0.0
_m = ob_arms.modifiers.new('Mirror', 'MIRROR')

# ---- collection membership
col_collection.objects.link(ob_empty)
col_collection.objects.link(ob_empty_001)
col_collection.objects.link(ob_empty_002)
col_collection.objects.link(ob_percy)
col_collection.objects.link(ob_head)
col_collection.objects.link(ob_snout)
col_collection.objects.link(ob_arms)

# ---- scene / render settings (as saved in the file)
scene.frame_start = 1; scene.frame_end = 250; scene.frame_set(1)
scene.render.engine = 'BLENDER_EEVEE_NEXT'
scene.cycles.use_denoising = False
scene.cycles.samples = 128
scene.cycles.sampling_pattern = 'TABULATED_SOBOL'
scene.cycles.use_adaptive_sampling = False
scene.cycles.use_light_tree = False
scene.view_settings.view_transform = 'Filmic'
bpy.context.view_layer.update()

# ---- added for rendering (the .blend has no active camera and no usable light): camera, sun
cam_auto = bpy.data.cameras.new('AutoCamera')
cam_auto.lens = 50.0
cam_auto.sensor_width = 36.0
cam_auto.clip_end = 1000.0
ob_auto_camera = bpy.data.objects.new('AutoCamera', cam_auto)
scene.collection.objects.link(ob_auto_camera)
ob_auto_camera.location = (0.275162, -0.338353, 0.245775)
ob_auto_camera.rotation_euler = (1.09748, -7.21219e-08, 0.694738)
scene.camera = ob_auto_camera
light_auto_sun = bpy.data.lights.new('AutoSun', 'SUN')
light_auto_sun.energy = 3.0
light_auto_sun.angle = 0.0523599
ob_auto_sun = bpy.data.objects.new('AutoSun', light_auto_sun)
scene.collection.objects.link(ob_auto_sun)
ob_auto_sun.rotation_euler = (0.872665, 0.174533, 0.523599)
bpy.context.view_layer.update()
